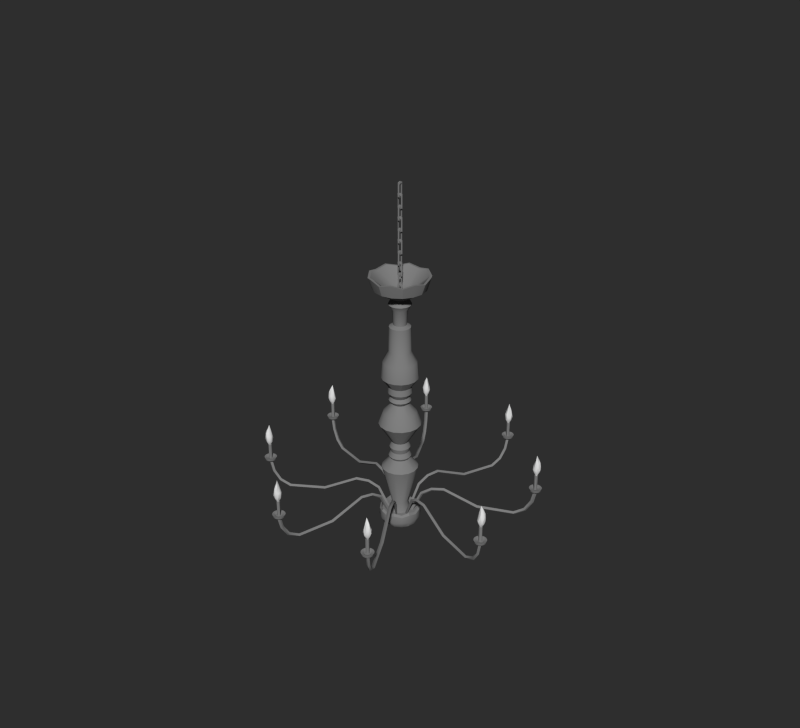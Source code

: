 # Source: chandelier-.blend  (saved by Blender 2.74.0; exported with 4.5.12 LTS)
import bpy
from mathutils import Matrix  # noqa: F401  (used for matrix-valued properties, if any)

bpy.ops.wm.read_factory_settings(use_empty=True)
scene = bpy.context.scene
scene.name = 'Scene'

# ---- collections
col_collection_1 = bpy.data.collections.new('Collection 1'); scene.collection.children.link(col_collection_1)

# ---- materials (node trees are filled in below, after node groups)
mat_metal = bpy.data.materials.new('metal')
mat_metal.alpha_threshold = 0.0
mat_metal.use_transparent_shadow = False
mat_metal.diffuse_color = (0.2203, 0.2203, 0.2203, 1.0)
mat_metal.roughness = 0.5
mat_lamp = bpy.data.materials.new('lamp')
mat_lamp.alpha_threshold = 0.0
mat_lamp.use_transparent_shadow = False
mat_lamp.roughness = 0.5

# ---- material node trees

# ---- world
world_world = bpy.data.worlds.new('World'); scene.world = world_world
world_world.color = (0.02721, 0.02721, 0.02721)
world_world.use_sun_shadow = False
world_world.sun_shadow_jitter_overblur = 0.0
world_world.cycles.sampling_method = 'MANUAL'
world_world.cycles.sample_map_resolution = 256

# ---- meshes
me_cube_003 = bpy.data.meshes.new('Cube.003')
me_cube_003.from_pydata([(0.01499, -0.003792, 0.06351), (0.01499, 0.003792, 0.06351), (0.02257, 0.003792, 0.05849), (0.02257, -0.003792, 0.05849), (0.0175, 0.007199, 0.04289), (0.0175, -0.007199, 0.04289), (0.0319, 0.007199, 0.04289), (0.0319, -0.007199, 0.04289), (-0.01499, -0.003792, 0.06351), (-0.01499, 0.003792, 0.06351), (-0.02257, 0.003792, 0.05849), (-0.02257, -0.003792, 0.05849), (-0.0175, 0.007199, 0.04289), (0.0, -0.007199, 0.05117), (0.0, 0.007199, 0.05117), (-0.0175, -0.007199, 0.04289), (-0.0319, 0.007199, 0.04289), (0.0, 0.003792, 0.06656), (-0.0319, -0.007199, 0.04289), (0.0, -0.003792, 0.06656), (0.01499, -0.003792, -0.06351), (0.01499, 0.003792, -0.06351), (0.02257, 0.003792, -0.05849), (0.02257, -0.003792, -0.05849), (0.0175, 0.007199, -0.04289), (0.0175, -0.007199, -0.04289), (0.0319, 0.007199, -0.04289), (0.0319, -0.007199, -0.04289), (0.0175, 0.007199, 0.0), (0.0175, -0.007199, 0.0), (0.0319, 0.007199, 0.0), (0.0319, -0.007199, 0.0), (-0.01499, -0.003792, -0.06351), (-0.01499, 0.003792, -0.06351), (-0.02257, 0.003792, -0.05849), (-0.02257, -0.003792, -0.05849), (-0.0175, 0.007199, -0.04289), (0.0, -0.007199, -0.05117), (0.0, 0.007199, -0.05117), (-0.0175, -0.007199, -0.04289), (-0.0319, 0.007199, -0.04289), (0.0, 0.003792, -0.06656), (-0.0319, -0.007199, -0.04289), (0.0, -0.003792, -0.06656), (-0.0175, 0.007199, 0.0), (-0.0175, -0.007199, 0.0), (-0.0319, 0.007199, 0.0), (-0.0319, -0.007199, 0.0), (0.003792, 0.01499, 0.159), (-0.003792, 0.01499, 0.159), (-0.003792, 0.02257, 0.1539), (0.003792, 0.02257, 0.1539), (-0.007199, 0.0175, 0.1383), (0.007199, 0.0175, 0.1383), (-0.007199, 0.0319, 0.1383), (0.007199, 0.0319, 0.1383), (0.003792, -0.01499, 0.159), (-0.003792, -0.01499, 0.159), (-0.003792, -0.02257, 0.1539), (0.003792, -0.02257, 0.1539), (-0.007199, -0.0175, 0.1383), (0.007199, -4.657e-10, 0.1466), (-0.007199, 4.657e-10, 0.1466), (0.007199, -0.0175, 0.1383), (-0.007199, -0.0319, 0.1383), (-0.003792, 2.328e-10, 0.162), (0.007199, -0.0319, 0.1383), (0.003792, -2.328e-10, 0.162), (0.003792, 0.01499, 0.03193), (-0.003792, 0.01499, 0.03193), (-0.003792, 0.02257, 0.03695), (0.003792, 0.02257, 0.03695), (-0.007199, 0.0175, 0.05255), (0.007199, 0.0175, 0.05255), (-0.007199, 0.0319, 0.05255), (0.007199, 0.0319, 0.05255), (-0.007199, 0.0175, 0.09544), (0.007199, 0.0175, 0.09544), (-0.007199, 0.0319, 0.09544), (0.007199, 0.0319, 0.09544), (0.003792, -0.01499, 0.03193), (-0.003792, -0.01499, 0.03193), (-0.003792, -0.02257, 0.03695), (0.003792, -0.02257, 0.03695), (-0.007199, -0.0175, 0.05255), (0.007199, -4.657e-10, 0.04427), (-0.007199, 4.657e-10, 0.04427), (0.007199, -0.0175, 0.05255), (-0.007199, -0.0319, 0.05255), (-0.003792, 2.328e-10, 0.02889), (0.007199, -0.0319, 0.05255), (0.003792, -2.328e-10, 0.02889), (-0.007199, -0.0175, 0.09544), (0.007199, -0.0175, 0.09544), (-0.007199, -0.0319, 0.09544), (0.007199, -0.0319, 0.09544)], [], [(3, 2, 1, 0), (5, 0, 19, 13), (4, 5, 13, 14), (1, 2, 6, 4), (1, 4, 14, 17), (2, 3, 7, 6), (0, 1, 17, 19), (3, 0, 5, 7), (5, 4, 28, 29), (4, 6, 30, 28), (6, 7, 31, 30), (7, 5, 29, 31), (11, 8, 9, 10), (15, 13, 19, 8), (12, 14, 13, 15), (9, 12, 16, 10), (9, 17, 14, 12), (10, 16, 18, 11), (8, 19, 17, 9), (11, 18, 15, 8), (19, 13, 14, 17), (15, 45, 44, 12), (12, 44, 46, 16), (16, 46, 47, 18), (18, 47, 45, 15), (23, 20, 21, 22), (25, 37, 43, 20), (24, 38, 37, 25), (21, 24, 26, 22), (21, 41, 38, 24), (22, 26, 27, 23), (20, 43, 41, 21), (23, 27, 25, 20), (25, 29, 28, 24), (24, 28, 30, 26), (26, 30, 31, 27), (27, 31, 29, 25), (35, 34, 33, 32), (39, 32, 43, 37), (36, 39, 37, 38), (33, 34, 40, 36), (33, 36, 38, 41), (34, 35, 42, 40), (32, 33, 41, 43), (35, 32, 39, 42), (43, 41, 38, 37), (39, 36, 44, 45), (36, 40, 46, 44), (40, 42, 47, 46), (42, 39, 45, 47), (51, 50, 49, 48), (53, 48, 67, 61), (52, 53, 61, 62), (49, 50, 54, 52), (49, 52, 62, 65), (50, 51, 55, 54), (48, 49, 65, 67), (51, 48, 53, 55), (53, 52, 76, 77), (52, 54, 78, 76), (54, 55, 79, 78), (55, 53, 77, 79), (59, 56, 57, 58), (63, 61, 67, 56), (60, 62, 61, 63), (57, 60, 64, 58), (57, 65, 62, 60), (58, 64, 66, 59), (56, 67, 65, 57), (59, 66, 63, 56), (67, 61, 62, 65), (63, 93, 92, 60), (60, 92, 94, 64), (64, 94, 95, 66), (66, 95, 93, 63), (71, 68, 69, 70), (73, 85, 91, 68), (72, 86, 85, 73), (69, 72, 74, 70), (69, 89, 86, 72), (70, 74, 75, 71), (68, 91, 89, 69), (71, 75, 73, 68), (73, 77, 76, 72), (72, 76, 78, 74), (74, 78, 79, 75), (75, 79, 77, 73), (83, 82, 81, 80), (87, 80, 91, 85), (84, 87, 85, 86), (81, 82, 88, 84), (81, 84, 86, 89), (82, 83, 90, 88), (80, 81, 89, 91), (83, 80, 87, 90), (91, 89, 86, 85), (87, 84, 92, 93), (84, 88, 94, 92), (88, 90, 95, 94), (90, 87, 93, 95)])
me_cube_003.materials.append(mat_metal)
me_cube_003.use_remesh_preserve_volume = False
me_cube_003.use_remesh_preserve_attributes = False
me_cube_003.use_mirror_vertex_groups = False
me_cube_003.update()
me_cylinder_001 = bpy.data.meshes.new('Cylinder.001')
me_cylinder_001.from_pydata([(1.457, -2.694, -1.193), (1.439, -2.722, -1.228), (1.464, -2.731, -1.193), (1.437, -2.73, -1.228), (1.443, -2.762, -1.193), (1.417, -2.648, -1.137), (1.445, -2.653, -1.137), (1.469, -2.669, -1.137), (1.491, -2.722, -1.137), (1.485, -2.75, -1.137), (1.469, -2.774, -1.137), (1.445, -2.79, -1.137), (1.389, -2.79, -1.137), (1.365, -2.774, -1.137), (1.344, -2.722, -1.137), (1.365, -2.669, -1.137), (1.389, -2.653, -1.137), (1.508, -2.704, -1.066), (1.495, -2.772, -1.066), (1.437, -2.81, -1.066), (1.402, -2.81, -1.066), (1.345, -2.772, -1.066), (1.332, -2.739, -1.066), (1.332, -2.704, -1.066), (1.345, -2.671, -1.066), (1.424, -2.638, -0.9952), (1.456, -2.644, -0.9952), (1.482, -2.662, -0.9952), (1.5, -2.69, -0.9952), (1.507, -2.722, -0.9952), (1.5, -2.753, -0.9952), (1.482, -2.781, -0.9952), (1.456, -2.799, -0.9952), (1.392, -2.799, -0.9952), (1.365, -2.781, -0.9952), (1.365, -2.662, -0.9952), (1.392, -2.644, -0.9952), (1.494, -2.735, -0.9065), (1.466, -2.777, -0.9065), (1.442, -2.787, -0.9065), (1.392, -2.777, -0.9065), (1.467, -2.722, -0.838), (1.465, -2.736, -0.838), (1.456, -2.749, -0.838), (1.429, -2.761, -0.838), (1.393, -2.736, -0.838), (1.426, -2.729, -0.7844), (1.422, -2.732, -0.7844), (1.418, -2.734, -0.7844), (1.404, -2.729, -0.7844), (1.409, -2.723, -0.7397), (1.402, -2.723, -0.7397), (1.404, -2.722, -0.7195), (1.421, -2.714, -1.26), (1.425, -2.72, -1.26), (1.424, -2.727, -1.26), (1.418, -2.731, -1.26), (1.414, -2.731, -1.26), (1.408, -2.727, -1.26), (1.407, -2.72, -1.26), (1.411, -2.714, -1.26), (1.412, -2.761, -1.607), (1.391, -2.754, -1.237), (1.385, -2.749, -1.607), (1.374, -2.729, -1.237), (1.373, -2.722, -1.607), (1.38, -2.7, -1.237), (1.385, -2.694, -1.607), (1.405, -2.683, -1.237), (1.412, -2.683, -1.607), (1.42, -2.683, -1.237), (1.44, -2.694, -1.607), (1.445, -2.7, -1.237), (1.451, -2.722, -1.607), (1.45, -2.729, -1.237), (1.44, -2.749, -1.607), (1.434, -2.754, -1.237), (1.412, -2.865, -1.558), (1.357, -2.854, -1.558), (1.311, -2.823, -1.558), (1.28, -2.776, -1.558), (1.364, -2.839, -1.614), (1.322, -2.811, -1.614), (1.295, -2.77, -1.614), (1.389, -2.756, -1.679), (1.378, -2.744, -1.679), (1.335, -2.799, -1.563), (1.412, -2.831, -1.563), (1.362, -2.772, -1.588), (1.269, -2.722, -1.558), (1.28, -2.667, -1.558), (1.311, -2.62, -1.558), (1.357, -2.589, -1.558), (1.285, -2.722, -1.614), (1.295, -2.673, -1.614), (1.322, -2.632, -1.614), (1.364, -2.604, -1.614), (1.412, -2.594, -1.614), (1.371, -2.722, -1.679), (1.378, -2.699, -1.679), (1.389, -2.687, -1.679), (1.412, -2.68, -1.679), (1.37, -2.621, -1.563), (1.311, -2.68, -1.563), (1.303, -2.722, -1.563), (1.341, -2.722, -1.588), (1.346, -2.694, -1.588), (1.385, -2.656, -1.588), (1.412, -2.578, -1.558), (1.467, -2.589, -1.558), (1.513, -2.62, -1.558), (1.544, -2.667, -1.558), (1.555, -2.722, -1.558), (1.461, -2.604, -1.614), (1.502, -2.632, -1.614), (1.53, -2.673, -1.614), (1.539, -2.722, -1.614), (1.435, -2.687, -1.679), (1.446, -2.699, -1.679), (1.453, -2.722, -1.679), (1.513, -2.68, -1.563), (1.454, -2.621, -1.563), (1.439, -2.656, -1.588), (1.478, -2.694, -1.588), (1.544, -2.776, -1.558), (1.513, -2.823, -1.558), (1.467, -2.854, -1.558), (1.53, -2.77, -1.614), (1.502, -2.811, -1.614), (1.461, -2.839, -1.614), (1.412, -2.849, -1.614), (1.446, -2.744, -1.679), (1.435, -2.756, -1.679), (1.412, -2.763, -1.679), (1.513, -2.763, -1.563), (1.489, -2.799, -1.563), (1.478, -2.749, -1.588), (1.462, -2.772, -1.588), (1.412, -2.793, -1.588), (0.09234, -0.2116, -2.55), (0.09035, -0.2133, -2.702), (1.418, -2.73, -1.612), (1.43, -2.763, -1.657), (1.399, -2.704, -1.941), (1.324, -2.562, -2.185), (1.205, -2.336, -2.324), (0.8019, -1.57, -2.28), (0.4527, -0.9069, -1.929), (0.3302, -0.6741, -1.952), (0.2294, -0.4827, -2.08), (1.378, -2.744, -1.651), (1.348, -2.687, -1.926), (1.278, -2.555, -2.155), (1.167, -2.344, -2.284), (0.775, -1.599, -2.24), (0.4215, -0.9281, -1.887), (0.2915, -0.681, -1.912), (0.1827, -0.4744, -2.051), (1.398, -2.691, -1.645), (1.37, -2.637, -1.912), (1.304, -2.513, -2.129), (1.2, -2.315, -2.249), (0.818, -1.59, -2.205), (0.4609, -0.9115, -1.851), (0.3242, -0.652, -1.878), (0.2083, -0.4318, -2.026), (1.451, -2.711, -1.651), (1.421, -2.654, -1.927), (1.35, -2.521, -2.159), (1.238, -2.308, -2.289), (0.845, -1.561, -2.245), (0.492, -0.8904, -1.892), (0.3629, -0.645, -1.917), (0.255, -0.4402, -2.055), (0.07054, -0.1703, -0.732), (0.258, -0.623, 3.267), (-6.043e-08, -0.1843, -0.732), (-2.21e-07, -0.6743, 3.208), (0.131, -0.131, 2.737), (0.07092, -0.1712, 2.737), (-6.075e-08, -0.1853, 2.737), (0.1219, -0.1219, 2.471), (0.06597, -0.1593, 2.471), (-5.651e-08, -0.1724, 2.471), (0.1041, -0.1041, 2.132), (0.05632, -0.136, 2.132), (-4.825e-08, -0.1472, 2.132), (0.09181, -0.2217, 2.084), (-7.865e-08, -0.2399, 2.084), (0.0949, -0.2291, 1.504), (-8.13e-08, -0.248, 1.504), (0.09834, -0.2374, 2.604), (-8.424e-08, -0.257, 2.604), (0.1455, -0.3512, 1.258), (-1.246e-07, -0.3802, 1.258), (0.09866, -0.2382, 0.6579), (-8.452e-08, -0.2578, 0.6579), (0.1584, -0.3824, 0.8786), (-1.357e-07, -0.4139, 0.8786), (0.1034, -0.2497, 0.5087), (-8.861e-08, -0.2703, 0.5087), (0.07616, -0.1839, 0.4013), (-6.525e-08, -0.199, 0.4013), (0.06783, -0.1638, 0.23), (-5.811e-08, -0.1773, 0.23), (0.09524, -0.2299, 0.3214), (-8.159e-08, -0.2489, 0.3214), (0.1833, -0.4425, -0.2602), (-1.57e-07, -0.479, -0.2602), (0.1432, -0.3456, 0.02407), (-1.226e-07, -0.3741, 0.02407), (0.09103, -0.2198, -0.8582), (-7.798e-08, -0.2379, -0.8582), (0.07844, -0.1894, -0.9756), (-6.719e-08, -0.205, -0.9756), (0.09857, -0.238, -1.088), (-8.444e-08, -0.2576, -1.088), (0.08408, -0.203, -1.149), (-7.203e-08, -0.2197, -1.149), (-1.361e-07, -0.4152, -1.378), (0.1589, -0.3836, -1.378), (0.07018, -0.1694, -2.296), (0.1297, -0.1297, -2.296), (0.1583, -0.3822, -2.525), (-1.356e-07, -0.4137, -2.525), (0.1627, -0.3928, -2.424), (-1.394e-07, -0.4251, -2.47), (-7.451e-08, -0.2744, -2.897), (-1.521e-07, -0.464, -2.51), (0.1776, -0.4287, -2.477), (-1.546e-07, -0.4716, -2.647), (0.1805, -0.4357, -2.671), (0.08917, -0.2153, -2.525), (-7.638e-08, -0.233, -2.525), (0.1648, -0.1648, -2.525), (0.2239, -0.5405, 2.967), (-1.918e-07, -0.585, 2.967), (0.238, -0.5747, 3.267), (-2.039e-07, -0.622, 3.208), (0.1977, -0.1977, 2.935), (0.107, -0.2583, 2.935), (-9.165e-08, -0.2796, 2.935), (0.1576, -0.3804, -2.796), (-1.368e-07, -0.4117, -2.796), (-2.935, 0.875, -1.193), (-2.942, 0.9071, -1.228), (-2.966, 0.8959, -1.193), (-2.947, 0.9145, -1.228), (-2.974, 0.9327, -1.193), (-2.874, 0.8702, -1.137), (-2.898, 0.8543, -1.137), (-2.926, 0.8487, -1.137), (-2.979, 0.8703, -1.137), (-2.994, 0.8942, -1.137), (-3.0, 0.9224, -1.137), (-2.995, 0.9505, -1.137), (-2.955, 0.9903, -1.137), (-2.927, 0.9958, -1.137), (-2.875, 0.9742, -1.137), (-2.853, 0.9222, -1.137), (-2.859, 0.894, -1.137), (-2.978, 0.8456, -1.066), (-3.017, 0.903, -1.066), (-3.003, 0.9706, -1.066), (-2.979, 0.9953, -1.066), (-2.911, 1.009, -1.066), (-2.879, 0.9951, -1.066), (-2.854, 0.9702, -1.066), (-2.84, 0.9377, -1.066), (-2.872, 0.8586, -0.9952), (-2.899, 0.8406, -0.9952), (-2.931, 0.8344, -0.9952), (-2.963, 0.8408, -0.9952), (-2.99, 0.859, -0.9952), (-3.008, 0.886, -0.9952), (-3.014, 0.9179, -0.9952), (-3.008, 0.9498, -0.9952), (-2.963, 0.9947, -0.9952), (-2.931, 1.001, -0.9952), (-2.848, 0.9174, -0.9952), (-2.854, 0.8856, -0.9952), (-2.99, 0.8772, -0.9065), (-3.0, 0.9272, -0.9065), (-2.99, 0.9512, -0.9065), (-2.948, 0.9792, -0.9065), (-2.962, 0.8867, -0.838), (-2.971, 0.8994, -0.838), (-2.974, 0.9143, -0.838), (-2.962, 0.9418, -0.838), (-2.92, 0.95, -0.838), (-2.938, 0.9213, -0.7844), (-2.938, 0.9263, -0.7844), (-2.936, 0.9309, -0.7844), (-2.923, 0.9364, -0.7844), (-2.922, 0.9289, -0.7397), (-2.917, 0.934, -0.7397), (-2.918, 0.9313, -0.7195), (-2.924, 0.9141, -1.26), (-2.931, 0.9155, -1.26), (-2.935, 0.9214, -1.26), (-2.933, 0.9284, -1.26), (-2.931, 0.931, -1.26), (-2.924, 0.9324, -1.26), (-2.918, 0.9284, -1.26), (-2.916, 0.9214, -1.26), (-2.951, 0.9534, -1.607), (-2.931, 0.9641, -1.237), (-2.923, 0.9649, -1.607), (-2.901, 0.9583, -1.237), (-2.895, 0.9534, -1.607), (-2.885, 0.9335, -1.237), (-2.884, 0.9259, -1.607), (-2.891, 0.9042, -1.237), (-2.895, 0.8983, -1.607), (-2.901, 0.8934, -1.237), (-2.923, 0.8869, -1.607), (-2.931, 0.8876, -1.237), (-2.951, 0.8983, -1.607), (-2.955, 0.9042, -1.237), (-2.962, 0.9259, -1.607), (-2.961, 0.9335, -1.237), (-3.024, 1.027, -1.558), (-2.978, 1.058, -1.558), (-2.923, 1.069, -1.558), (-2.868, 1.058, -1.558), (-2.822, 1.027, -1.558), (-3.013, 1.016, -1.614), (-2.972, 1.043, -1.614), (-2.923, 1.053, -1.614), (-2.874, 1.043, -1.614), (-2.833, 1.016, -1.614), (-2.952, 0.9549, -1.679), (-2.931, 0.9662, -1.679), (-2.915, 0.9662, -1.679), (-2.894, 0.9549, -1.679), (-2.846, 1.003, -1.563), (-2.923, 1.035, -1.563), (-3.0, 1.003, -1.563), (-2.973, 0.9761, -1.588), (-2.923, 0.997, -1.588), (-2.791, 0.9806, -1.558), (-2.78, 0.9259, -1.558), (-2.791, 0.8711, -1.558), (-2.822, 0.8247, -1.558), (-2.806, 0.9745, -1.614), (-2.796, 0.9259, -1.614), (-2.806, 0.8772, -1.614), (-2.833, 0.836, -1.614), (-2.883, 0.9339, -1.679), (-2.883, 0.9178, -1.679), (-2.894, 0.8968, -1.679), (-2.822, 0.8841, -1.563), (-2.822, 0.9676, -1.563), (-2.873, 0.9761, -1.588), (-2.857, 0.9531, -1.588), (-2.857, 0.8986, -1.588), (-2.868, 0.7937, -1.558), (-2.923, 0.7828, -1.558), (-2.978, 0.7937, -1.558), (-2.874, 0.8085, -1.614), (-2.923, 0.7988, -1.614), (-2.972, 0.8085, -1.614), (-2.915, 0.8855, -1.679), (-2.931, 0.8855, -1.679), (-2.881, 0.825, -1.563), (-2.923, 0.8167, -1.563), (-2.896, 0.8601, -1.588), (-2.923, 0.8547, -1.588), (-3.024, 0.8247, -1.558), (-3.055, 0.8711, -1.558), (-3.066, 0.9259, -1.558), (-3.055, 0.9806, -1.558), (-3.013, 0.836, -1.614), (-3.04, 0.8772, -1.614), (-3.05, 0.9259, -1.614), (-3.04, 0.9745, -1.614), (-2.952, 0.8968, -1.679), (-2.963, 0.9178, -1.679), (-2.963, 0.9339, -1.679), (-3.032, 0.9259, -1.563), (-3.0, 0.8487, -1.563), (-2.973, 0.8756, -1.588), (-2.994, 0.9259, -1.588), (-0.2149, 0.08436, -2.55), (-0.2147, 0.08692, -2.702), (-2.933, 0.9283, -1.612), (-2.965, 0.9427, -1.657), (-2.902, 0.9229, -1.941), (-2.748, 0.8754, -2.185), (-2.504, 0.7996, -2.324), (-1.677, 0.5432, -2.28), (-0.9614, 0.3211, -1.929), (-0.7101, 0.2432, -1.952), (-0.5035, 0.1791, -2.08), (-2.914, 0.966, -1.651), (-2.853, 0.9472, -1.926), (-2.71, 0.9028, -2.155), (-2.482, 0.8321, -2.284), (-1.679, 0.5829, -2.24), (-0.9543, 0.3582, -1.887), (-0.6877, 0.2755, -1.912), (-0.4646, 0.2063, -2.051), (-2.892, 0.9145, -1.645), (-2.833, 0.8964, -1.912), (-2.7, 0.8549, -2.129), (-2.486, 0.7886, -2.249), (-1.703, 0.5457, -2.205), (-0.9704, 0.3187, -1.851), (-0.6902, 0.2318, -1.878), (-0.4526, 0.1581, -2.026), (-2.943, 0.8911, -1.651), (-2.882, 0.8722, -1.927), (-2.737, 0.8275, -2.159), (-2.507, 0.7562, -2.289), (-1.701, 0.5061, -2.245), (-0.9775, 0.2817, -1.892), (-0.7127, 0.1995, -1.917), (-0.4916, 0.1309, -2.055), (-0.1843, 0.0, -0.732), (-0.6743, 0.0, 3.208), (-0.1703, 0.07054, -0.732), (-0.623, 0.258, 3.267), (-0.1712, 0.07092, 2.737), (-0.1724, 0.0, 2.471), (-0.1593, 0.06597, 2.471), (-0.136, 0.05632, 2.132), (-0.1041, 0.1041, 2.132), (-0.2399, 0.0, 2.084), (-0.2217, 0.09181, 2.084), (-0.248, 0.0, 1.504), (-0.2291, 0.0949, 1.504), (-0.2374, 0.09834, 2.604), (-0.3802, 0.0, 1.258), (-0.3512, 0.1455, 1.258), (-0.2578, 0.0, 0.6579), (-0.2382, 0.09866, 0.6579), (-0.4139, 0.0, 0.8786), (-0.3824, 0.1584, 0.8786), (-0.2703, 0.0, 0.5087), (-0.2497, 0.1034, 0.5087), (-0.199, 0.0, 0.4013), (-0.1839, 0.07616, 0.4013), (-0.1773, 0.0, 0.23), (-0.1638, 0.06783, 0.23), (-0.2489, 0.0, 0.3214), (-0.2299, 0.09524, 0.3214), (-0.479, 0.0, -0.2602), (-0.4425, 0.1833, -0.2602), (-0.3741, 0.0, 0.02407), (-0.3456, 0.1432, 0.02407), (-0.2379, 0.0, -0.8582), (-0.2198, 0.09103, -0.8582), (-0.205, 0.0, -0.9756), (-0.1894, 0.07844, -0.9756), (-0.2576, 0.0, -1.088), (-0.238, 0.09857, -1.088), (-0.2197, 0.0, -1.149), (-0.203, 0.08408, -1.149), (-0.4152, 0.0, -1.378), (-0.3836, 0.1589, -1.378), (-0.1297, 0.1297, -2.296), (-0.1694, 0.07018, -2.296), (-0.1834, 0.0, -2.296), (-0.4137, 0.0, -2.525), (-0.3822, 0.1583, -2.525), (-0.3928, 0.1627, -2.424), (-0.4251, 0.0, -2.47), (-0.2744, -2.98e-08, -2.897), (-0.2535, 0.105, -2.897), (-0.464, 0.0, -2.51), (-0.4287, 0.1776, -2.477), (-0.4357, 0.1805, -2.671), (-0.4716, 0.0, -2.647), (-0.2153, 0.08917, -2.525), (-0.233, 0.0, -2.525), (-0.585, 0.0, 2.967), (-0.5405, 0.2239, 2.967), (-0.622, 0.0, 3.208), (-0.5747, 0.238, 3.267), (-0.2796, 0.0, 2.935), (-0.2583, 0.107, 2.935), (-0.4117, 0.0, -2.796), (-0.3804, 0.1576, -2.796), (2.694, 1.457, -1.193), (2.722, 1.439, -1.228), (2.731, 1.464, -1.193), (2.73, 1.437, -1.228), (2.762, 1.443, -1.193), (2.648, 1.417, -1.137), (2.653, 1.445, -1.137), (2.669, 1.469, -1.137), (2.722, 1.491, -1.137), (2.75, 1.485, -1.137), (2.774, 1.469, -1.137), (2.79, 1.445, -1.137), (2.79, 1.389, -1.137), (2.774, 1.365, -1.137), (2.722, 1.344, -1.137), (2.669, 1.365, -1.137), (2.653, 1.389, -1.137), (2.704, 1.508, -1.066), (2.772, 1.495, -1.066), (2.81, 1.437, -1.066), (2.81, 1.402, -1.066), (2.772, 1.345, -1.066), (2.739, 1.332, -1.066), (2.704, 1.332, -1.066), (2.671, 1.345, -1.066), (2.638, 1.424, -0.9952), (2.644, 1.456, -0.9952), (2.662, 1.482, -0.9952), (2.69, 1.5, -0.9952), (2.722, 1.507, -0.9952), (2.753, 1.5, -0.9952), (2.781, 1.482, -0.9952), (2.799, 1.456, -0.9952), (2.799, 1.392, -0.9952), (2.781, 1.365, -0.9952), (2.662, 1.365, -0.9952), (2.644, 1.392, -0.9952), (2.735, 1.494, -0.9065), (2.777, 1.466, -0.9065), (2.787, 1.442, -0.9065), (2.777, 1.392, -0.9065), (2.722, 1.467, -0.838), (2.736, 1.465, -0.838), (2.749, 1.456, -0.838), (2.761, 1.429, -0.838), (2.736, 1.393, -0.838), (2.729, 1.426, -0.7844), (2.732, 1.422, -0.7844), (2.734, 1.418, -0.7844), (2.729, 1.404, -0.7844), (2.723, 1.409, -0.7397), (2.723, 1.402, -0.7397), (2.722, 1.404, -0.7195), (2.714, 1.421, -1.26), (2.72, 1.425, -1.26), (2.727, 1.424, -1.26), (2.731, 1.418, -1.26), (2.731, 1.414, -1.26), (2.727, 1.408, -1.26), (2.72, 1.407, -1.26), (2.714, 1.411, -1.26), (2.761, 1.412, -1.607), (2.754, 1.391, -1.237), (2.749, 1.385, -1.607), (2.729, 1.374, -1.237), (2.722, 1.373, -1.607), (2.7, 1.38, -1.237), (2.694, 1.385, -1.607), (2.683, 1.405, -1.237), (2.683, 1.412, -1.607), (2.683, 1.42, -1.237), (2.694, 1.44, -1.607), (2.7, 1.445, -1.237), (2.722, 1.451, -1.607), (2.729, 1.45, -1.237), (2.749, 1.44, -1.607), (2.754, 1.434, -1.237), (2.854, 1.357, -1.558), (2.823, 1.311, -1.558), (2.776, 1.28, -1.558), (2.839, 1.364, -1.614), (2.811, 1.322, -1.614), (2.77, 1.295, -1.614), (2.756, 1.389, -1.679), (2.744, 1.378, -1.679), (2.722, 1.371, -1.679), (2.763, 1.311, -1.563), (2.822, 1.37, -1.563), (2.722, 1.303, -1.563), (2.787, 1.385, -1.588), (2.749, 1.346, -1.588), (2.722, 1.269, -1.558), (2.667, 1.28, -1.558), (2.62, 1.311, -1.558), (2.589, 1.357, -1.558), (2.722, 1.285, -1.614), (2.673, 1.295, -1.614), (2.632, 1.322, -1.614), (2.604, 1.364, -1.614), (2.699, 1.378, -1.679), (2.687, 1.389, -1.679), (2.68, 1.311, -1.563), (2.644, 1.335, -1.563), (2.694, 1.346, -1.588), (2.671, 1.362, -1.588), (2.578, 1.412, -1.558), (2.589, 1.467, -1.558), (2.62, 1.513, -1.558), (2.667, 1.544, -1.558), (2.722, 1.555, -1.558), (2.594, 1.412, -1.614), (2.604, 1.461, -1.614), (2.632, 1.502, -1.614), (2.673, 1.53, -1.614), (2.722, 1.539, -1.614), (2.68, 1.412, -1.679), (2.687, 1.435, -1.679), (2.699, 1.446, -1.679), (2.68, 1.513, -1.563), (2.644, 1.489, -1.563), (2.612, 1.412, -1.563), (2.65, 1.412, -1.588), (2.671, 1.462, -1.588), (2.694, 1.478, -1.588), (2.776, 1.544, -1.558), (2.823, 1.513, -1.558), (2.854, 1.467, -1.558), (2.865, 1.412, -1.558), (2.77, 1.53, -1.614), (2.811, 1.502, -1.614), (2.839, 1.461, -1.614), (2.849, 1.412, -1.614), (2.722, 1.453, -1.679), (2.744, 1.446, -1.679), (2.756, 1.435, -1.679), (2.763, 1.412, -1.679), (2.822, 1.454, -1.563), (2.763, 1.513, -1.563), (2.749, 1.478, -1.588), (2.787, 1.439, -1.588), (0.2116, 0.09234, -2.55), (0.2133, 0.09035, -2.702), (2.73, 1.418, -1.612), (2.763, 1.43, -1.657), (2.704, 1.399, -1.941), (2.562, 1.324, -2.185), (2.336, 1.205, -2.324), (1.57, 0.8019, -2.28), (0.9069, 0.4527, -1.929), (0.6741, 0.3302, -1.952), (0.4827, 0.2294, -2.08), (2.744, 1.378, -1.651), (2.687, 1.348, -1.926), (2.555, 1.278, -2.155), (2.344, 1.167, -2.284), (1.599, 0.775, -2.24), (0.9281, 0.4215, -1.887), (0.681, 0.2915, -1.912), (0.4744, 0.1827, -2.051), (2.691, 1.398, -1.645), (2.637, 1.37, -1.912), (2.513, 1.304, -2.129), (2.315, 1.2, -2.249), (1.59, 0.818, -2.205), (0.9115, 0.4609, -1.851), (0.652, 0.3242, -1.878), (0.4318, 0.2083, -2.026), (2.711, 1.451, -1.651), (2.654, 1.421, -1.927), (2.521, 1.35, -2.159), (2.308, 1.238, -2.289), (1.561, 0.845, -2.245), (0.8904, 0.492, -1.892), (0.645, 0.3629, -1.917), (0.4402, 0.255, -2.055), (0.1303, 0.1303, -0.732), (0.4768, 0.4768, 3.208), (0.1703, 0.07054, -0.732), (0.623, 0.258, 3.267), (0.6743, -2.21e-07, 3.208), (0.131, 0.131, 2.737), (0.1712, 0.07092, 2.737), (0.1593, 0.06597, 2.471), (0.1724, -5.651e-08, 2.471), (0.136, 0.05632, 2.132), (0.1697, 0.1697, 2.084), (0.2217, 0.09181, 2.084), (0.1754, 0.1754, 1.504), (0.2291, 0.0949, 1.504), (0.248, -8.13e-08, 1.504), (0.1817, 0.1817, 2.604), (0.2374, 0.09834, 2.604), (0.2688, 0.2688, 1.258), (0.3512, 0.1455, 1.258), (0.3802, -1.246e-07, 1.258), (0.2382, 0.09866, 0.6579), (0.2578, -8.452e-08, 0.6579), (0.3824, 0.1584, 0.8786), (0.1911, 0.1911, 0.5087), (0.2497, 0.1034, 0.5087), (0.2703, -8.861e-08, 0.5087), (0.1407, 0.1407, 0.4013), (0.1839, 0.07616, 0.4013), (0.1253, 0.1253, 0.23), (0.1638, 0.06783, 0.23), (0.1773, -5.811e-08, 0.23), (0.176, 0.176, 0.3214), (0.2299, 0.09524, 0.3214), (0.2489, -8.159e-08, 0.3214), (0.4425, 0.1833, -0.2602), (0.479, -1.57e-07, -0.2602), (0.3456, 0.1432, 0.02407), (0.3741, -1.226e-07, 0.02407), (0.1682, 0.1682, -0.8582), (0.2198, 0.09103, -0.8582), (0.2379, -7.798e-08, -0.8582), (0.1449, 0.1449, -0.9756), (0.1894, 0.07844, -0.9756), (0.205, -6.719e-08, -0.9756), (0.1821, 0.1821, -1.088), (0.238, 0.09857, -1.088), (0.2576, -8.444e-08, -1.088), (0.1554, 0.1554, -1.149), (0.203, 0.08408, -1.149), (0.2197, -7.203e-08, -1.149), (0.2936, 0.2936, -1.378), (0.4152, -1.361e-07, -1.378), (0.3836, 0.1589, -1.378), (0.1834, -6.012e-08, -2.296), (0.1694, 0.07018, -2.296), (0.2926, 0.2926, -2.525), (0.3822, 0.1583, -2.525), (0.4137, -1.356e-07, -2.525), (0.3928, 0.1627, -2.424), (0.4251, -1.394e-07, -2.47), (0.3006, 0.3006, -2.47), (0.3281, 0.3281, -2.51), (0.464, -1.521e-07, -2.51), (0.4287, 0.1776, -2.477), (0.4357, 0.1805, -2.671), (0.2153, 0.08917, -2.525), (0.1648, 0.1648, -2.525), (0.5405, 0.2239, 2.967), (0.585, -1.918e-07, 2.967), (0.5747, 0.238, 3.267), (0.622, -2.039e-07, 3.208), (0.2583, 0.107, 2.935), (0.2796, -9.165e-08, 2.935), (0.3804, 0.1576, -2.796), (0.4117, -1.368e-07, -2.796), (-0.875, -2.935, -1.193), (-0.9071, -2.942, -1.228), (-0.8959, -2.966, -1.193), (-0.9145, -2.947, -1.228), (-0.9327, -2.974, -1.193), (-0.8702, -2.874, -1.137), (-0.8543, -2.898, -1.137), (-0.8487, -2.926, -1.137), (-0.8703, -2.979, -1.137), (-0.8942, -2.994, -1.137), (-0.9224, -3.0, -1.137), (-0.9505, -2.995, -1.137), (-0.9903, -2.955, -1.137), (-0.9958, -2.927, -1.137), (-0.9742, -2.875, -1.137), (-0.9222, -2.853, -1.137), (-0.894, -2.859, -1.137), (-0.8456, -2.978, -1.066), (-0.903, -3.017, -1.066), (-0.9706, -3.003, -1.066), (-0.9953, -2.979, -1.066), (-1.009, -2.911, -1.066), (-0.9951, -2.879, -1.066), (-0.9702, -2.854, -1.066), (-0.9377, -2.84, -1.066), (-0.8586, -2.872, -0.9952), (-0.8406, -2.899, -0.9952), (-0.8344, -2.931, -0.9952), (-0.8408, -2.963, -0.9952), (-0.859, -2.99, -0.9952), (-0.886, -3.008, -0.9952), (-0.9179, -3.014, -0.9952), (-0.9498, -3.008, -0.9952), (-0.9947, -2.963, -0.9952), (-1.001, -2.931, -0.9952), (-0.9174, -2.848, -0.9952), (-0.8856, -2.854, -0.9952), (-0.8772, -2.99, -0.9065), (-0.9272, -3.0, -0.9065), (-0.9512, -2.99, -0.9065), (-0.9792, -2.948, -0.9065), (-0.8867, -2.962, -0.838), (-0.8994, -2.971, -0.838), (-0.9143, -2.974, -0.838), (-0.9418, -2.962, -0.838), (-0.95, -2.92, -0.838), (-0.9213, -2.938, -0.7844), (-0.9263, -2.938, -0.7844), (-0.9309, -2.936, -0.7844), (-0.9364, -2.923, -0.7844), (-0.9289, -2.922, -0.7397), (-0.934, -2.917, -0.7397), (-0.9313, -2.918, -0.7195), (-0.9141, -2.924, -1.26), (-0.9155, -2.931, -1.26), (-0.9214, -2.935, -1.26), (-0.9284, -2.933, -1.26), (-0.931, -2.931, -1.26), (-0.9324, -2.924, -1.26), (-0.9284, -2.918, -1.26), (-0.9214, -2.916, -1.26), (-0.9534, -2.951, -1.607), (-0.9641, -2.931, -1.237), (-0.9649, -2.923, -1.607), (-0.9583, -2.901, -1.237), (-0.9534, -2.895, -1.607), (-0.9335, -2.885, -1.237), (-0.9259, -2.884, -1.607), (-0.9042, -2.891, -1.237), (-0.8983, -2.895, -1.607), (-0.8934, -2.901, -1.237), (-0.8869, -2.923, -1.607), (-0.8876, -2.931, -1.237), (-0.8983, -2.951, -1.607), (-0.9042, -2.955, -1.237), (-0.9259, -2.962, -1.607), (-0.9335, -2.961, -1.237), (-1.027, -3.024, -1.558), (-1.058, -2.978, -1.558), (-1.069, -2.923, -1.558), (-1.058, -2.868, -1.558), (-1.027, -2.822, -1.558), (-1.016, -3.013, -1.614), (-1.043, -2.972, -1.614), (-1.053, -2.923, -1.614), (-1.043, -2.874, -1.614), (-0.9549, -2.952, -1.679), (-0.9662, -2.931, -1.679), (-0.9662, -2.915, -1.679), (-1.027, -2.965, -1.563), (-1.003, -2.846, -1.563), (-1.035, -2.923, -1.563), (-1.003, -3.0, -1.563), (-0.997, -2.923, -1.588), (-0.9806, -2.791, -1.558), (-0.9259, -2.78, -1.558), (-0.8711, -2.791, -1.558), (-0.8247, -2.822, -1.558), (-1.016, -2.833, -1.614), (-0.9745, -2.806, -1.614), (-0.9259, -2.796, -1.614), (-0.8772, -2.806, -1.614), (-0.836, -2.833, -1.614), (-0.9549, -2.894, -1.679), (-0.9339, -2.883, -1.679), (-0.9178, -2.883, -1.679), (-0.8968, -2.894, -1.679), (-0.8841, -2.822, -1.563), (-0.9676, -2.822, -1.563), (-0.9761, -2.873, -1.588), (-0.9531, -2.857, -1.588), (-0.8986, -2.857, -1.588), (-0.7937, -2.868, -1.558), (-0.7828, -2.923, -1.558), (-0.7937, -2.978, -1.558), (-0.8247, -3.024, -1.558), (-0.8085, -2.874, -1.614), (-0.7988, -2.923, -1.614), (-0.8085, -2.972, -1.614), (-0.836, -3.013, -1.614), (-0.8855, -2.915, -1.679), (-0.8855, -2.931, -1.679), (-0.8968, -2.952, -1.679), (-0.825, -2.965, -1.563), (-0.825, -2.881, -1.563), (-0.8601, -2.896, -1.588), (-0.8601, -2.95, -1.588), (-0.8711, -3.055, -1.558), (-0.9259, -3.066, -1.558), (-0.9806, -3.055, -1.558), (-0.8772, -3.04, -1.614), (-0.9259, -3.05, -1.614), (-0.9745, -3.04, -1.614), (-0.9178, -2.963, -1.679), (-0.9339, -2.963, -1.679), (-0.8841, -3.024, -1.563), (-0.9259, -3.032, -1.563), (-0.8986, -2.989, -1.588), (-0.9259, -2.994, -1.588), (-0.9761, -2.973, -1.588), (-0.08436, -0.2149, -2.55), (-0.08692, -0.2147, -2.702), (-0.9283, -2.933, -1.612), (-0.9427, -2.965, -1.657), (-0.9229, -2.902, -1.941), (-0.8754, -2.748, -2.185), (-0.7996, -2.504, -2.324), (-0.5432, -1.677, -2.28), (-0.3211, -0.9614, -1.929), (-0.2432, -0.7101, -1.952), (-0.1791, -0.5035, -2.08), (-0.966, -2.914, -1.651), (-0.9472, -2.853, -1.926), (-0.9028, -2.71, -2.155), (-0.8321, -2.482, -2.284), (-0.5829, -1.679, -2.24), (-0.3582, -0.9543, -1.887), (-0.2755, -0.6877, -1.912), (-0.2063, -0.4646, -2.051), (-0.9145, -2.892, -1.645), (-0.8964, -2.833, -1.912), (-0.8549, -2.7, -2.129), (-0.7886, -2.486, -2.249), (-0.5457, -1.703, -2.205), (-0.3187, -0.9704, -1.851), (-0.2318, -0.6902, -1.878), (-0.1581, -0.4526, -2.026), (-0.8911, -2.943, -1.651), (-0.8722, -2.882, -1.927), (-0.8275, -2.737, -2.159), (-0.7562, -2.507, -2.289), (-0.5061, -1.701, -2.245), (-0.2817, -0.9775, -1.892), (-0.1995, -0.7127, -1.917), (-0.1309, -0.4916, -2.055), (-0.07054, -0.1703, -0.732), (-0.258, -0.623, 3.267), (-0.07092, -0.1712, 2.737), (-0.131, -0.131, 2.737), (-0.06597, -0.1593, 2.471), (-0.05632, -0.136, 2.132), (-0.1041, -0.1041, 2.132), (-0.09181, -0.2217, 2.084), (-0.1697, -0.1697, 2.084), (-0.0949, -0.2291, 1.504), (-0.1754, -0.1754, 1.504), (-0.09834, -0.2374, 2.604), (-0.1817, -0.1817, 2.604), (-0.1455, -0.3512, 1.258), (-0.2688, -0.2688, 1.258), (-0.09866, -0.2382, 0.6579), (-0.1584, -0.3824, 0.8786), (-0.2927, -0.2927, 0.8786), (-0.1034, -0.2497, 0.5087), (-0.1911, -0.1911, 0.5087), (-0.07616, -0.1839, 0.4013), (-0.06783, -0.1638, 0.23), (-0.1253, -0.1253, 0.23), (-0.09524, -0.2299, 0.3214), (-0.176, -0.176, 0.3214), (-0.1833, -0.4425, -0.2602), (-0.1432, -0.3456, 0.02407), (-0.09103, -0.2198, -0.8582), (-0.1682, -0.1682, -0.8582), (-0.07844, -0.1894, -0.9756), (-0.1449, -0.1449, -0.9756), (-0.09857, -0.238, -1.088), (-0.08408, -0.203, -1.149), (-0.1554, -0.1554, -1.149), (-0.2936, -0.2936, -1.378), (-0.1589, -0.3836, -1.378), (-0.1297, -0.1297, -2.296), (-0.07018, -0.1694, -2.296), (0.0, -0.1834, -2.296), (-0.1583, -0.3822, -2.525), (-0.2926, -0.2926, -2.525), (-0.1627, -0.3928, -2.424), (-0.3006, -0.3006, -2.47), (-0.194, -0.194, -2.897), (-0.1776, -0.4287, -2.477), (-0.3335, -0.3335, -2.647), (-0.1805, -0.4357, -2.671), (-0.08917, -0.2153, -2.525), (-0.1648, -0.1648, -2.525), (-0.2239, -0.5405, 2.967), (-0.4136, -0.4136, 2.967), (-0.238, -0.5747, 3.267), (-0.4399, -0.4399, 3.208), (-0.1576, -0.3804, -2.796), (-0.2911, -0.2911, -2.796), (-1.457, 2.694, -1.193), (-1.439, 2.722, -1.228), (-1.464, 2.731, -1.193), (-1.437, 2.73, -1.228), (-1.443, 2.762, -1.193), (-1.417, 2.648, -1.137), (-1.445, 2.653, -1.137), (-1.469, 2.669, -1.137), (-1.491, 2.722, -1.137), (-1.485, 2.75, -1.137), (-1.469, 2.774, -1.137), (-1.445, 2.79, -1.137), (-1.389, 2.79, -1.137), (-1.365, 2.774, -1.137), (-1.344, 2.722, -1.137), (-1.365, 2.669, -1.137), (-1.389, 2.653, -1.137), (-1.508, 2.704, -1.066), (-1.495, 2.772, -1.066), (-1.437, 2.81, -1.066), (-1.402, 2.81, -1.066), (-1.345, 2.772, -1.066), (-1.332, 2.739, -1.066), (-1.332, 2.704, -1.066), (-1.345, 2.671, -1.066), (-1.424, 2.638, -0.9952), (-1.456, 2.644, -0.9952), (-1.482, 2.662, -0.9952), (-1.5, 2.69, -0.9952), (-1.507, 2.722, -0.9952), (-1.5, 2.753, -0.9952), (-1.482, 2.781, -0.9952), (-1.456, 2.799, -0.9952), (-1.392, 2.799, -0.9952), (-1.365, 2.781, -0.9952), (-1.365, 2.662, -0.9952), (-1.392, 2.644, -0.9952), (-1.494, 2.735, -0.9065), (-1.466, 2.777, -0.9065), (-1.442, 2.787, -0.9065), (-1.392, 2.777, -0.9065), (-1.467, 2.722, -0.838), (-1.465, 2.736, -0.838), (-1.456, 2.749, -0.838), (-1.429, 2.761, -0.838), (-1.393, 2.736, -0.838), (-1.426, 2.729, -0.7844), (-1.422, 2.732, -0.7844), (-1.418, 2.734, -0.7844), (-1.404, 2.729, -0.7844), (-1.409, 2.723, -0.7397), (-1.402, 2.723, -0.7397), (-1.404, 2.722, -0.7195), (-1.421, 2.714, -1.26), (-1.425, 2.72, -1.26), (-1.424, 2.727, -1.26), (-1.418, 2.731, -1.26), (-1.414, 2.731, -1.26), (-1.408, 2.727, -1.26), (-1.407, 2.72, -1.26), (-1.411, 2.714, -1.26), (-1.412, 2.761, -1.607), (-1.391, 2.754, -1.237), (-1.385, 2.749, -1.607), (-1.374, 2.729, -1.237), (-1.373, 2.722, -1.607), (-1.38, 2.7, -1.237), (-1.385, 2.694, -1.607), (-1.405, 2.683, -1.237), (-1.412, 2.683, -1.607), (-1.42, 2.683, -1.237), (-1.44, 2.694, -1.607), (-1.445, 2.7, -1.237), (-1.451, 2.722, -1.607), (-1.45, 2.729, -1.237), (-1.44, 2.749, -1.607), (-1.434, 2.754, -1.237), (-1.357, 2.854, -1.558), (-1.311, 2.823, -1.558), (-1.28, 2.776, -1.558), (-1.269, 2.722, -1.558), (-1.364, 2.839, -1.614), (-1.322, 2.811, -1.614), (-1.295, 2.77, -1.614), (-1.285, 2.722, -1.614), (-1.389, 2.756, -1.679), (-1.378, 2.744, -1.679), (-1.371, 2.722, -1.679), (-1.311, 2.763, -1.563), (-1.37, 2.822, -1.563), (-1.412, 2.793, -1.588), (-1.385, 2.787, -1.588), (-1.346, 2.749, -1.588), (-1.28, 2.667, -1.558), (-1.311, 2.62, -1.558), (-1.357, 2.589, -1.558), (-1.412, 2.578, -1.558), (-1.295, 2.673, -1.614), (-1.322, 2.632, -1.614), (-1.364, 2.604, -1.614), (-1.378, 2.699, -1.679), (-1.389, 2.687, -1.679), (-1.311, 2.68, -1.563), (-1.335, 2.644, -1.563), (-1.346, 2.694, -1.588), (-1.362, 2.671, -1.588), (-1.467, 2.589, -1.558), (-1.513, 2.62, -1.558), (-1.544, 2.667, -1.558), (-1.412, 2.594, -1.614), (-1.461, 2.604, -1.614), (-1.502, 2.632, -1.614), (-1.53, 2.673, -1.614), (-1.412, 2.68, -1.679), (-1.435, 2.687, -1.679), (-1.446, 2.699, -1.679), (-1.489, 2.644, -1.563), (-1.412, 2.612, -1.563), (-1.412, 2.65, -1.588), (-1.462, 2.671, -1.588), (-1.555, 2.722, -1.558), (-1.544, 2.776, -1.558), (-1.513, 2.823, -1.558), (-1.467, 2.854, -1.558), (-1.412, 2.865, -1.558), (-1.539, 2.722, -1.614), (-1.53, 2.77, -1.614), (-1.502, 2.811, -1.614), (-1.461, 2.839, -1.614), (-1.412, 2.849, -1.614), (-1.453, 2.722, -1.679), (-1.446, 2.744, -1.679), (-1.435, 2.756, -1.679), (-1.412, 2.763, -1.679), (-1.412, 2.831, -1.563), (-1.489, 2.799, -1.563), (-1.521, 2.722, -1.563), (-1.483, 2.722, -1.588), (-1.462, 2.772, -1.588), (-0.09234, 0.2116, -2.55), (-0.09035, 0.2133, -2.702), (-1.418, 2.73, -1.612), (-1.43, 2.763, -1.657), (-1.399, 2.704, -1.941), (-1.324, 2.562, -2.185), (-1.205, 2.336, -2.324), (-0.8019, 1.57, -2.28), (-0.4527, 0.9069, -1.929), (-0.3302, 0.6741, -1.952), (-0.2294, 0.4827, -2.08), (-1.378, 2.744, -1.651), (-1.348, 2.687, -1.926), (-1.278, 2.555, -2.155), (-1.167, 2.344, -2.284), (-0.775, 1.599, -2.24), (-0.4215, 0.9281, -1.887), (-0.2915, 0.681, -1.912), (-0.1827, 0.4744, -2.051), (-1.398, 2.691, -1.645), (-1.37, 2.637, -1.912), (-1.304, 2.513, -2.129), (-1.2, 2.315, -2.249), (-0.818, 1.59, -2.205), (-0.4609, 0.9115, -1.851), (-0.3242, 0.652, -1.878), (-0.2083, 0.4318, -2.026), (-1.451, 2.711, -1.651), (-1.421, 2.654, -1.927), (-1.35, 2.521, -2.159), (-1.238, 2.308, -2.289), (-0.845, 1.561, -2.245), (-0.492, 0.8904, -1.892), (-0.3629, 0.645, -1.917), (-0.255, 0.4402, -2.055), (-0.1303, 0.1303, -0.732), (-0.4768, 0.4768, 3.208), (-0.07054, 0.1703, -0.732), (-0.258, 0.623, 3.267), (-0.131, 0.131, 2.737), (-0.07092, 0.1712, 2.737), (-0.1219, 0.1219, 2.471), (-0.06597, 0.1593, 2.471), (-0.05632, 0.136, 2.132), (4.825e-08, 0.1472, 2.132), (-0.1697, 0.1697, 2.084), (-0.09181, 0.2217, 2.084), (-0.1754, 0.1754, 1.504), (-0.0949, 0.2291, 1.504), (-0.1817, 0.1817, 2.604), (-0.09834, 0.2374, 2.604), (-0.2688, 0.2688, 1.258), (-0.1455, 0.3512, 1.258), (-0.1823, 0.1823, 0.6579), (-0.09866, 0.2382, 0.6579), (-0.2927, 0.2927, 0.8786), (-0.1584, 0.3824, 0.8786), (-0.1911, 0.1911, 0.5087), (-0.1034, 0.2497, 0.5087), (-0.1407, 0.1407, 0.4013), (-0.07616, 0.1839, 0.4013), (-0.1253, 0.1253, 0.23), (-0.06783, 0.1638, 0.23), (-0.176, 0.176, 0.3214), (-0.09524, 0.2299, 0.3214), (-0.3387, 0.3387, -0.2602), (-0.1833, 0.4425, -0.2602), (-0.2645, 0.2645, 0.02407), (-0.1432, 0.3456, 0.02407), (-0.1682, 0.1682, -0.8582), (-0.09103, 0.2198, -0.8582), (-0.1449, 0.1449, -0.9756), (-0.07844, 0.1894, -0.9756), (-0.1821, 0.1821, -1.088), (-0.09857, 0.238, -1.088), (-0.1554, 0.1554, -1.149), (-0.08408, 0.203, -1.149), (-0.2936, 0.2936, -1.378), (-0.1589, 0.3836, -1.378), (6.012e-08, 0.1834, -2.296), (-0.07018, 0.1694, -2.296), (-0.2926, 0.2926, -2.525), (-0.1583, 0.3822, -2.525), (-0.1627, 0.3928, -2.424), (1.394e-07, 0.4251, -2.47), (-0.3006, 0.3006, -2.47), (-0.105, 0.2535, -2.897), (-0.3281, 0.3281, -2.51), (-0.1776, 0.4287, -2.477), (-0.1805, 0.4357, -2.671), (-0.3335, 0.3335, -2.647), (-0.08917, 0.2153, -2.525), (7.638e-08, 0.233, -2.525), (-0.1648, 0.1648, -2.525), (-0.4136, 0.4136, 2.967), (-0.2239, 0.5405, 2.967), (-0.4399, 0.4399, 3.208), (-0.238, 0.5747, 3.267), (2.039e-07, 0.622, 3.208), (-0.1977, 0.1977, 2.935), (-0.1576, 0.3804, -2.796), (2.935, -0.875, -1.193), (2.942, -0.9071, -1.228), (2.966, -0.8959, -1.193), (2.947, -0.9145, -1.228), (2.974, -0.9327, -1.193), (2.874, -0.8702, -1.137), (2.898, -0.8543, -1.137), (2.926, -0.8487, -1.137), (2.979, -0.8703, -1.137), (2.994, -0.8942, -1.137), (3.0, -0.9224, -1.137), (2.995, -0.9505, -1.137), (2.955, -0.9903, -1.137), (2.927, -0.9958, -1.137), (2.875, -0.9742, -1.137), (2.853, -0.9222, -1.137), (2.859, -0.894, -1.137), (2.978, -0.8456, -1.066), (3.017, -0.903, -1.066), (3.003, -0.9706, -1.066), (2.979, -0.9953, -1.066), (2.911, -1.009, -1.066), (2.879, -0.9951, -1.066), (2.854, -0.9702, -1.066), (2.84, -0.9377, -1.066), (2.872, -0.8586, -0.9952), (2.899, -0.8406, -0.9952), (2.931, -0.8344, -0.9952), (2.963, -0.8408, -0.9952), (2.99, -0.859, -0.9952), (3.008, -0.886, -0.9952), (3.014, -0.9179, -0.9952), (3.008, -0.9498, -0.9952), (2.963, -0.9947, -0.9952), (2.931, -1.001, -0.9952), (2.848, -0.9174, -0.9952), (2.854, -0.8856, -0.9952), (2.99, -0.8772, -0.9065), (3.0, -0.9272, -0.9065), (2.99, -0.9512, -0.9065), (2.948, -0.9792, -0.9065), (2.962, -0.8867, -0.838), (2.971, -0.8994, -0.838), (2.974, -0.9143, -0.838), (2.962, -0.9418, -0.838), (2.92, -0.95, -0.838), (2.938, -0.9213, -0.7844), (2.938, -0.9263, -0.7844), (2.936, -0.9309, -0.7844), (2.923, -0.9364, -0.7844), (2.922, -0.9289, -0.7397), (2.917, -0.934, -0.7397), (2.918, -0.9313, -0.7195), (2.924, -0.9141, -1.26), (2.931, -0.9155, -1.26), (2.935, -0.9214, -1.26), (2.933, -0.9284, -1.26), (2.931, -0.931, -1.26), (2.924, -0.9324, -1.26), (2.918, -0.9284, -1.26), (2.916, -0.9214, -1.26), (2.951, -0.9534, -1.607), (2.931, -0.9641, -1.237), (2.923, -0.9649, -1.607), (2.901, -0.9583, -1.237), (2.895, -0.9534, -1.607), (2.885, -0.9335, -1.237), (2.884, -0.9259, -1.607), (2.891, -0.9042, -1.237), (2.895, -0.8983, -1.607), (2.901, -0.8934, -1.237), (2.923, -0.8869, -1.607), (2.931, -0.8876, -1.237), (2.951, -0.8983, -1.607), (2.955, -0.9042, -1.237), (2.962, -0.9259, -1.607), (2.961, -0.9335, -1.237), (2.978, -1.058, -1.558), (2.923, -1.069, -1.558), (2.868, -1.058, -1.558), (2.972, -1.043, -1.614), (2.923, -1.053, -1.614), (2.874, -1.043, -1.614), (2.931, -0.9662, -1.679), (2.915, -0.9662, -1.679), (2.965, -1.027, -1.563), (2.923, -1.035, -1.563), (2.95, -0.9916, -1.588), (2.923, -0.997, -1.588), (2.822, -1.027, -1.558), (2.791, -0.9806, -1.558), (2.78, -0.9259, -1.558), (2.791, -0.8711, -1.558), (2.833, -1.016, -1.614), (2.806, -0.9745, -1.614), (2.796, -0.9259, -1.614), (2.806, -0.8772, -1.614), (2.894, -0.9549, -1.679), (2.883, -0.9339, -1.679), (2.883, -0.9178, -1.679), (2.814, -0.9259, -1.563), (2.846, -1.003, -1.563), (2.873, -0.9761, -1.588), (2.852, -0.9259, -1.588), (2.822, -0.8247, -1.558), (2.868, -0.7937, -1.558), (2.923, -0.7828, -1.558), (2.978, -0.7937, -1.558), (3.024, -0.8247, -1.558), (2.833, -0.836, -1.614), (2.874, -0.8085, -1.614), (2.923, -0.7988, -1.614), (2.972, -0.8085, -1.614), (3.013, -0.836, -1.614), (2.894, -0.8968, -1.679), (2.915, -0.8855, -1.679), (2.931, -0.8855, -1.679), (2.952, -0.8968, -1.679), (2.965, -0.825, -1.563), (2.923, -0.8167, -1.563), (2.846, -0.8487, -1.563), (2.873, -0.8756, -1.588), (2.923, -0.8547, -1.588), (2.95, -0.8601, -1.588), (3.055, -0.8711, -1.558), (3.066, -0.9259, -1.558), (3.055, -0.9806, -1.558), (3.024, -1.027, -1.558), (3.04, -0.8772, -1.614), (3.05, -0.9259, -1.614), (3.04, -0.9745, -1.614), (3.013, -1.016, -1.614), (2.963, -0.9178, -1.679), (2.963, -0.9339, -1.679), (2.952, -0.9549, -1.679), (3.024, -0.9676, -1.563), (3.024, -0.8841, -1.563), (2.989, -0.8986, -1.588), (2.989, -0.9531, -1.588), (0.2149, -0.08436, -2.55), (0.2147, -0.08692, -2.702), (2.933, -0.9283, -1.612), (2.965, -0.9427, -1.657), (2.902, -0.9229, -1.941), (2.748, -0.8754, -2.185), (2.504, -0.7996, -2.324), (1.677, -0.5432, -2.28), (0.9614, -0.3211, -1.929), (0.7101, -0.2432, -1.952), (0.5035, -0.1791, -2.08), (2.914, -0.966, -1.651), (2.853, -0.9472, -1.926), (2.71, -0.9028, -2.155), (2.482, -0.8321, -2.284), (1.679, -0.5829, -2.24), (0.9543, -0.3582, -1.887), (0.6877, -0.2755, -1.912), (0.4646, -0.2063, -2.051), (2.892, -0.9145, -1.645), (2.833, -0.8964, -1.912), (2.7, -0.8549, -2.129), (2.486, -0.7886, -2.249), (1.703, -0.5457, -2.205), (0.9704, -0.3187, -1.851), (0.6902, -0.2318, -1.878), (0.4526, -0.1581, -2.026), (2.943, -0.8911, -1.651), (2.882, -0.8722, -1.927), (2.737, -0.8275, -2.159), (2.507, -0.7562, -2.289), (1.701, -0.5061, -2.245), (0.9775, -0.2817, -1.892), (0.7127, -0.1995, -1.917), (0.4916, -0.1309, -2.055), (0.1843, 0.0, -0.732), (0.1703, -0.07054, -0.732), (0.623, -0.258, 3.267), (0.1303, -0.1303, -0.732), (0.4768, -0.4768, 3.208), (0.1853, 0.0, 2.737), (0.1712, -0.07092, 2.737), (0.1593, -0.06597, 2.471), (0.1472, 0.0, 2.132), (0.136, -0.05632, 2.132), (0.2399, 0.0, 2.084), (0.2217, -0.09181, 2.084), (0.1697, -0.1697, 2.084), (0.2291, -0.0949, 1.504), (0.1754, -0.1754, 1.504), (0.257, 0.0, 2.604), (0.2374, -0.09834, 2.604), (0.1817, -0.1817, 2.604), (0.3512, -0.1455, 1.258), (0.2688, -0.2688, 1.258), (0.2382, -0.09866, 0.6579), (0.1823, -0.1823, 0.6579), (0.4139, 0.0, 0.8786), (0.3824, -0.1584, 0.8786), (0.2927, -0.2927, 0.8786), (0.2497, -0.1034, 0.5087), (0.1911, -0.1911, 0.5087), (0.199, 0.0, 0.4013), (0.1839, -0.07616, 0.4013), (0.1407, -0.1407, 0.4013), (0.1638, -0.06783, 0.23), (0.1253, -0.1253, 0.23), (0.2299, -0.09524, 0.3214), (0.176, -0.176, 0.3214), (0.4425, -0.1833, -0.2602), (0.3387, -0.3387, -0.2602), (0.3456, -0.1432, 0.02407), (0.2645, -0.2645, 0.02407), (0.2198, -0.09103, -0.8582), (0.1682, -0.1682, -0.8582), (0.1894, -0.07844, -0.9756), (0.1449, -0.1449, -0.9756), (0.238, -0.09857, -1.088), (0.1821, -0.1821, -1.088), (0.203, -0.08408, -1.149), (0.1554, -0.1554, -1.149), (0.2936, -0.2936, -1.378), (0.3836, -0.1589, -1.378), (0.1694, -0.07018, -2.296), (0.3822, -0.1583, -2.525), (0.2926, -0.2926, -2.525), (0.3928, -0.1627, -2.424), (0.3006, -0.3006, -2.47), (0.2744, 2.98e-08, -2.897), (0.194, -0.194, -2.897), (0.3281, -0.3281, -2.51), (0.4287, -0.1776, -2.477), (0.3335, -0.3335, -2.647), (0.4357, -0.1805, -2.671), (0.4716, 0.0, -2.647), (0.2153, -0.08917, -2.525), (0.233, 0.0, -2.525), (0.5405, -0.2239, 2.967), (0.4136, -0.4136, 2.967), (0.5747, -0.238, 3.267), (0.4399, -0.4399, 3.208), (0.0, 0.0, 2.857), (0.3804, -0.1576, -2.796), (0.2911, -0.2911, -2.796), (-2.694, -1.457, -1.193), (-2.722, -1.439, -1.228), (-2.731, -1.464, -1.193), (-2.73, -1.437, -1.228), (-2.762, -1.443, -1.193), (-2.648, -1.417, -1.137), (-2.653, -1.445, -1.137), (-2.669, -1.469, -1.137), (-2.722, -1.491, -1.137), (-2.75, -1.485, -1.137), (-2.774, -1.469, -1.137), (-2.79, -1.445, -1.137), (-2.79, -1.389, -1.137), (-2.774, -1.365, -1.137), (-2.722, -1.344, -1.137), (-2.669, -1.365, -1.137), (-2.653, -1.389, -1.137), (-2.704, -1.508, -1.066), (-2.772, -1.495, -1.066), (-2.81, -1.437, -1.066), (-2.81, -1.402, -1.066), (-2.772, -1.345, -1.066), (-2.739, -1.332, -1.066), (-2.704, -1.332, -1.066), (-2.671, -1.345, -1.066), (-2.638, -1.424, -0.9952), (-2.644, -1.456, -0.9952), (-2.662, -1.482, -0.9952), (-2.69, -1.5, -0.9952), (-2.722, -1.507, -0.9952), (-2.753, -1.5, -0.9952), (-2.781, -1.482, -0.9952), (-2.799, -1.456, -0.9952), (-2.799, -1.392, -0.9952), (-2.781, -1.365, -0.9952), (-2.662, -1.365, -0.9952), (-2.644, -1.392, -0.9952), (-2.735, -1.494, -0.9065), (-2.777, -1.466, -0.9065), (-2.787, -1.442, -0.9065), (-2.777, -1.392, -0.9065), (-2.722, -1.467, -0.838), (-2.736, -1.465, -0.838), (-2.749, -1.456, -0.838), (-2.761, -1.429, -0.838), (-2.736, -1.393, -0.838), (-2.729, -1.426, -0.7844), (-2.732, -1.422, -0.7844), (-2.734, -1.418, -0.7844), (-2.729, -1.404, -0.7844), (-2.723, -1.409, -0.7397), (-2.723, -1.402, -0.7397), (-2.722, -1.404, -0.7195), (-2.714, -1.421, -1.26), (-2.72, -1.425, -1.26), (-2.727, -1.424, -1.26), (-2.731, -1.418, -1.26), (-2.731, -1.414, -1.26), (-2.727, -1.408, -1.26), (-2.72, -1.407, -1.26), (-2.714, -1.411, -1.26), (-2.761, -1.412, -1.607), (-2.754, -1.391, -1.237), (-2.749, -1.385, -1.607), (-2.729, -1.374, -1.237), (-2.722, -1.373, -1.607), (-2.7, -1.38, -1.237), (-2.694, -1.385, -1.607), (-2.683, -1.405, -1.237), (-2.683, -1.412, -1.607), (-2.683, -1.42, -1.237), (-2.694, -1.44, -1.607), (-2.7, -1.445, -1.237), (-2.722, -1.451, -1.607), (-2.729, -1.45, -1.237), (-2.749, -1.44, -1.607), (-2.754, -1.434, -1.237), (-2.865, -1.412, -1.558), (-2.854, -1.357, -1.558), (-2.823, -1.311, -1.558), (-2.776, -1.28, -1.558), (-2.722, -1.269, -1.558), (-2.849, -1.412, -1.614), (-2.839, -1.364, -1.614), (-2.811, -1.322, -1.614), (-2.77, -1.295, -1.614), (-2.763, -1.412, -1.679), (-2.756, -1.389, -1.679), (-2.744, -1.378, -1.679), (-2.763, -1.311, -1.563), (-2.799, -1.335, -1.563), (-2.831, -1.412, -1.563), (-2.793, -1.412, -1.588), (-2.772, -1.362, -1.588), (-2.749, -1.346, -1.588), (-2.667, -1.28, -1.558), (-2.62, -1.311, -1.558), (-2.589, -1.357, -1.558), (-2.578, -1.412, -1.558), (-2.722, -1.285, -1.614), (-2.673, -1.295, -1.614), (-2.632, -1.322, -1.614), (-2.604, -1.364, -1.614), (-2.594, -1.412, -1.614), (-2.722, -1.371, -1.679), (-2.699, -1.378, -1.679), (-2.687, -1.389, -1.679), (-2.68, -1.412, -1.679), (-2.621, -1.37, -1.563), (-2.68, -1.311, -1.563), (-2.694, -1.346, -1.588), (-2.656, -1.385, -1.588), (-2.589, -1.467, -1.558), (-2.62, -1.513, -1.558), (-2.667, -1.544, -1.558), (-2.604, -1.461, -1.614), (-2.632, -1.502, -1.614), (-2.673, -1.53, -1.614), (-2.722, -1.539, -1.614), (-2.687, -1.435, -1.679), (-2.699, -1.446, -1.679), (-2.621, -1.454, -1.563), (-2.644, -1.489, -1.563), (-2.656, -1.439, -1.588), (-2.671, -1.462, -1.588), (-2.722, -1.555, -1.558), (-2.776, -1.544, -1.558), (-2.823, -1.513, -1.558), (-2.854, -1.467, -1.558), (-2.77, -1.53, -1.614), (-2.811, -1.502, -1.614), (-2.839, -1.461, -1.614), (-2.722, -1.453, -1.679), (-2.744, -1.446, -1.679), (-2.756, -1.435, -1.679), (-2.799, -1.489, -1.563), (-2.722, -1.521, -1.563), (-2.722, -1.483, -1.588), (-2.772, -1.462, -1.588), (-0.2116, -0.09234, -2.55), (-0.2133, -0.09035, -2.702), (-2.73, -1.418, -1.612), (-2.763, -1.43, -1.657), (-2.704, -1.399, -1.941), (-2.562, -1.324, -2.185), (-2.336, -1.205, -2.324), (-1.57, -0.8019, -2.28), (-0.9069, -0.4527, -1.929), (-0.6741, -0.3302, -1.952), (-0.4827, -0.2294, -2.08), (-2.744, -1.378, -1.651), (-2.687, -1.348, -1.926), (-2.555, -1.278, -2.155), (-2.344, -1.167, -2.284), (-1.599, -0.775, -2.24), (-0.9281, -0.4215, -1.887), (-0.681, -0.2915, -1.912), (-0.4744, -0.1827, -2.051), (-2.691, -1.398, -1.645), (-2.637, -1.37, -1.912), (-2.513, -1.304, -2.129), (-2.315, -1.2, -2.249), (-1.59, -0.818, -2.205), (-0.9115, -0.4609, -1.851), (-0.652, -0.3242, -1.878), (-0.4318, -0.2083, -2.026), (-2.711, -1.451, -1.651), (-2.654, -1.421, -1.927), (-2.521, -1.35, -2.159), (-2.308, -1.238, -2.289), (-1.561, -0.845, -2.245), (-0.8904, -0.492, -1.892), (-0.645, -0.3629, -1.917), (-0.4402, -0.255, -2.055), (-0.1303, -0.1303, -0.732), (-0.4768, -0.4768, 3.208), (-0.1703, -0.07054, -0.732), (-0.623, -0.258, 3.267), (-0.1712, -0.07092, 2.737), (-0.1853, 6.075e-08, 2.737), (-0.1219, -0.1219, 2.471), (-0.1593, -0.06597, 2.471), (-0.136, -0.05632, 2.132), (-0.1472, 4.825e-08, 2.132), (-0.2217, -0.09181, 2.084), (-0.2291, -0.0949, 1.504), (-0.2374, -0.09834, 2.604), (-0.257, 8.424e-08, 2.604), (-0.3512, -0.1455, 1.258), (-0.1823, -0.1823, 0.6579), (-0.2382, -0.09866, 0.6579), (-0.3824, -0.1584, 0.8786), (-0.2497, -0.1034, 0.5087), (-0.1407, -0.1407, 0.4013), (-0.1839, -0.07616, 0.4013), (-0.1638, -0.06783, 0.23), (-0.2299, -0.09524, 0.3214), (-0.3387, -0.3387, -0.2602), (-0.4425, -0.1833, -0.2602), (-0.2645, -0.2645, 0.02407), (-0.3456, -0.1432, 0.02407), (-0.2198, -0.09103, -0.8582), (-0.1894, -0.07844, -0.9756), (-0.1821, -0.1821, -1.088), (-0.238, -0.09857, -1.088), (-0.203, -0.08408, -1.149), (-0.3836, -0.1589, -1.378), (-0.1694, -0.07018, -2.296), (-0.3822, -0.1583, -2.525), (-0.3928, -0.1627, -2.424), (-0.3281, -0.3281, -2.51), (-0.4287, -0.1776, -2.477), (-0.4357, -0.1805, -2.671), (-0.2153, -0.08917, -2.525), (-0.5405, -0.2239, 2.967), (-0.5747, -0.238, 3.267), (-0.1977, -0.1977, 2.935), (-0.3804, -0.1576, -2.796), (0.875, 2.935, -1.193), (0.9071, 2.942, -1.228), (0.8959, 2.966, -1.193), (0.9145, 2.947, -1.228), (0.9327, 2.974, -1.193), (0.8702, 2.874, -1.137), (0.8543, 2.898, -1.137), (0.8487, 2.926, -1.137), (0.8703, 2.979, -1.137), (0.8942, 2.994, -1.137), (0.9224, 3.0, -1.137), (0.9505, 2.995, -1.137), (0.9903, 2.955, -1.137), (0.9958, 2.927, -1.137), (0.9742, 2.875, -1.137), (0.9222, 2.853, -1.137), (0.894, 2.859, -1.137), (0.8456, 2.978, -1.066), (0.903, 3.017, -1.066), (0.9706, 3.003, -1.066), (0.9953, 2.979, -1.066), (1.009, 2.911, -1.066), (0.9951, 2.879, -1.066), (0.9702, 2.854, -1.066), (0.9377, 2.84, -1.066), (0.8586, 2.872, -0.9952), (0.8406, 2.899, -0.9952), (0.8344, 2.931, -0.9952), (0.8408, 2.963, -0.9952), (0.859, 2.99, -0.9952), (0.886, 3.008, -0.9952), (0.9179, 3.014, -0.9952), (0.9498, 3.008, -0.9952), (0.9947, 2.963, -0.9952), (1.001, 2.931, -0.9952), (0.9174, 2.848, -0.9952), (0.8856, 2.854, -0.9952), (0.8772, 2.99, -0.9065), (0.9272, 3.0, -0.9065), (0.9512, 2.99, -0.9065), (0.9792, 2.948, -0.9065), (0.8867, 2.962, -0.838), (0.8994, 2.971, -0.838), (0.9143, 2.974, -0.838), (0.9418, 2.962, -0.838), (0.95, 2.92, -0.838), (0.9213, 2.938, -0.7844), (0.9263, 2.938, -0.7844), (0.9309, 2.936, -0.7844), (0.9364, 2.923, -0.7844), (0.9289, 2.922, -0.7397), (0.934, 2.917, -0.7397), (0.9313, 2.918, -0.7195), (0.9141, 2.924, -1.26), (0.9155, 2.931, -1.26), (0.9214, 2.935, -1.26), (0.9284, 2.933, -1.26), (0.931, 2.931, -1.26), (0.9324, 2.924, -1.26), (0.9284, 2.918, -1.26), (0.9214, 2.916, -1.26), (0.9534, 2.951, -1.607), (0.9641, 2.931, -1.237), (0.9649, 2.923, -1.607), (0.9583, 2.901, -1.237), (0.9534, 2.895, -1.607), (0.9335, 2.885, -1.237), (0.9259, 2.884, -1.607), (0.9042, 2.891, -1.237), (0.8983, 2.895, -1.607), (0.8934, 2.901, -1.237), (0.8869, 2.923, -1.607), (0.8876, 2.931, -1.237), (0.8983, 2.951, -1.607), (0.9042, 2.955, -1.237), (0.9259, 2.962, -1.607), (0.9335, 2.961, -1.237), (1.058, 2.978, -1.558), (1.069, 2.923, -1.558), (1.058, 2.868, -1.558), (1.027, 2.822, -1.558), (1.043, 2.972, -1.614), (1.053, 2.923, -1.614), (1.043, 2.874, -1.614), (1.016, 2.833, -1.614), (0.9662, 2.931, -1.679), (0.9662, 2.915, -1.679), (0.9549, 2.894, -1.679), (1.027, 2.881, -1.563), (1.027, 2.965, -1.563), (0.9916, 2.95, -1.588), (0.9916, 2.896, -1.588), (0.9806, 2.791, -1.558), (0.9259, 2.78, -1.558), (0.8711, 2.791, -1.558), (0.8247, 2.822, -1.558), (0.9745, 2.806, -1.614), (0.9259, 2.796, -1.614), (0.8772, 2.806, -1.614), (0.9339, 2.883, -1.679), (0.9178, 2.883, -1.679), (0.9676, 2.822, -1.563), (0.9259, 2.814, -1.563), (0.9531, 2.857, -1.588), (0.9259, 2.852, -1.588), (0.8756, 2.873, -1.588), (0.7937, 2.868, -1.558), (0.7828, 2.923, -1.558), (0.7937, 2.978, -1.558), (0.836, 2.833, -1.614), (0.8085, 2.874, -1.614), (0.7988, 2.923, -1.614), (0.8085, 2.972, -1.614), (0.8968, 2.894, -1.679), (0.8855, 2.915, -1.679), (0.8855, 2.931, -1.679), (0.8167, 2.923, -1.563), (0.8487, 2.846, -1.563), (0.8547, 2.923, -1.588), (0.8247, 3.024, -1.558), (0.8711, 3.055, -1.558), (0.9259, 3.066, -1.558), (0.9806, 3.055, -1.558), (1.027, 3.024, -1.558), (0.836, 3.013, -1.614), (0.8772, 3.04, -1.614), (0.9259, 3.05, -1.614), (0.9745, 3.04, -1.614), (1.016, 3.013, -1.614), (0.8968, 2.952, -1.679), (0.9178, 2.963, -1.679), (0.9339, 2.963, -1.679), (0.9549, 2.952, -1.679), (0.9676, 3.024, -1.563), (0.8841, 3.024, -1.563), (0.9259, 3.032, -1.563), (0.8487, 3.0, -1.563), (0.8756, 2.973, -1.588), (0.8986, 2.989, -1.588), (0.9531, 2.989, -1.588), (0.08436, 0.2149, -2.55), (0.08692, 0.2147, -2.702), (0.9283, 2.933, -1.612), (0.9427, 2.965, -1.657), (0.9229, 2.902, -1.941), (0.8754, 2.748, -2.185), (0.7996, 2.504, -2.324), (0.5432, 1.677, -2.28), (0.3211, 0.9614, -1.929), (0.2432, 0.7101, -1.952), (0.1791, 0.5035, -2.08), (0.966, 2.914, -1.651), (0.9472, 2.853, -1.926), (0.9028, 2.71, -2.155), (0.8321, 2.482, -2.284), (0.5829, 1.679, -2.24), (0.3582, 0.9543, -1.887), (0.2755, 0.6877, -1.912), (0.2063, 0.4646, -2.051), (0.9145, 2.892, -1.645), (0.8964, 2.833, -1.912), (0.8549, 2.7, -2.129), (0.7886, 2.486, -2.249), (0.5457, 1.703, -2.205), (0.3187, 0.9704, -1.851), (0.2318, 0.6902, -1.878), (0.1581, 0.4526, -2.026), (0.8911, 2.943, -1.651), (0.8722, 2.882, -1.927), (0.8275, 2.737, -2.159), (0.7562, 2.507, -2.289), (0.5061, 1.701, -2.245), (0.2817, 0.9775, -1.892), (0.1995, 0.7127, -1.917), (0.1309, 0.4916, -2.055), (0.0, 0.1843, -0.732), (0.0, 0.6743, 3.208), (0.07054, 0.1703, -0.732), (0.258, 0.623, 3.267), (0.0, 0.1853, 2.737), (0.07092, 0.1712, 2.737), (0.0, 0.1724, 2.471), (0.06597, 0.1593, 2.471), (0.1219, 0.1219, 2.471), (0.05632, 0.136, 2.132), (0.1041, 0.1041, 2.132), (0.0, 0.2399, 2.084), (0.09181, 0.2217, 2.084), (0.0, 0.248, 1.504), (0.0949, 0.2291, 1.504), (0.0, 0.257, 2.604), (0.09834, 0.2374, 2.604), (0.0, 0.3802, 1.258), (0.1455, 0.3512, 1.258), (0.0, 0.2578, 0.6579), (0.09866, 0.2382, 0.6579), (0.1823, 0.1823, 0.6579), (0.0, 0.4139, 0.8786), (0.1584, 0.3824, 0.8786), (0.2927, 0.2927, 0.8786), (0.0, 0.2703, 0.5087), (0.1034, 0.2497, 0.5087), (0.0, 0.199, 0.4013), (0.07616, 0.1839, 0.4013), (0.0, 0.1773, 0.23), (0.06783, 0.1638, 0.23), (0.0, 0.2489, 0.3214), (0.09524, 0.2299, 0.3214), (0.0, 0.479, -0.2602), (0.1833, 0.4425, -0.2602), (0.3387, 0.3387, -0.2602), (0.0, 0.3741, 0.02407), (0.1432, 0.3456, 0.02407), (0.2645, 0.2645, 0.02407), (0.0, 0.2379, -0.8582), (0.09103, 0.2198, -0.8582), (0.0, 0.205, -0.9756), (0.07844, 0.1894, -0.9756), (0.0, 0.2576, -1.088), (0.09857, 0.238, -1.088), (0.0, 0.2197, -1.149), (0.08408, 0.203, -1.149), (0.0, 0.4152, -1.378), (0.1589, 0.3836, -1.378), (0.1297, 0.1297, -2.296), (0.07018, 0.1694, -2.296), (0.0, 0.4137, -2.525), (0.1583, 0.3822, -2.525), (0.1627, 0.3928, -2.424), (0.105, 0.2535, -2.897), (0.194, 0.194, -2.897), (0.0, 0.464, -2.51), (0.1776, 0.4287, -2.477), (0.3335, 0.3335, -2.647), (0.1805, 0.4357, -2.671), (0.0, 0.4716, -2.647), (0.08917, 0.2153, -2.525), (0.0, 0.585, 2.967), (0.2239, 0.5405, 2.967), (0.4136, 0.4136, 2.967), (0.238, 0.5747, 3.267), (0.4399, 0.4399, 3.208), (0.0, 0.2796, 2.935), (0.1977, 0.1977, 2.935), (0.1576, 0.3804, -2.796), (0.2911, 0.2911, -2.796)], [], [(733, 740, 760, 761, 750), (733, 787, 786), (3, 2, 9), (1258, 1257, 1204, 1205, 1206, 1212, 1221, 1213, 1207), (1450, 1502, 1501), (59, 60, 53, 54, 55, 56, 57, 58), (553, 555, 554, 552), (25, 5, 16, 36), (741, 734, 787, 733, 750), (1451, 1499, 1506, 1462), (1506, 1505, 1460, 1469, 1470, 1461), (53, 5, 6, 7, 0), (4, 10, 11), (12, 20, 33), (15, 24, 35), (1001, 1002, 995, 974, 973, 981, 994), (28, 27, 52), (21, 13, 34), (972, 971, 992, 1000, 993, 981), (26, 25, 52), (986, 1015, 998, 987), (19, 11, 32), (1446, 1453, 1473, 1474, 1463), (27, 26, 52), (983, 982, 995, 1002, 1007, 996), (751, 763, 775, 776, 764), (1474, 1498, 1487, 1475, 1463), (44, 39, 48), (517, 496, 495, 516, 523), (14, 22, 23), (38, 31, 43), (30, 37, 42), (47, 46, 52), (1009, 1010, 1006, 1005), (37, 29, 41), (269, 280, 296), (864, 865, 815, 819, 867), (45, 49, 51), (51, 49, 52), (755, 778, 784, 785, 756), (46, 50, 52), (46, 42, 50), (1712, 1703, 1702, 1707, 1711, 1716), (20, 19, 32, 39, 44, 33), (8, 17, 29), (2, 1, 8), (1723, 1722, 1677, 1685, 1686, 1678), (768, 785, 769, 749, 748), (2, 8, 9), (547, 548, 546, 545), (548, 547, 549, 550), (1518, 1520, 1519, 1517), (550, 549, 551, 552), (68, 70, 69), (1037, 1039, 1038, 1036), (61, 75, 76), (61, 63, 65, 67, 69, 71, 73, 75), (76, 74, 72, 70, 68, 66, 64, 62), (138, 87, 135, 137), (61, 76, 62), (61, 62, 63), (78, 79, 82, 81), (79, 80, 83, 82), (572, 570, 619, 622), (1781, 1769, 1782, 1780), (619, 620, 621, 622), (89, 90, 94, 93), (248, 300, 299), (90, 91, 95, 94), (91, 92, 96, 95), (1045, 1046, 1047, 1050, 1049), (128, 129, 130, 133, 132), (586, 584, 571, 569, 573), (106, 103, 104, 105), (382, 379, 380, 381), (1749, 1796, 1792, 1745, 1746, 1750), (109, 110, 114, 113), (331, 326, 327, 328, 333, 332), (110, 111, 115, 114), (111, 112, 116, 115), (1307, 1295, 1294, 1293, 1292, 1304, 1303, 1323, 1322, 1321, 1339, 1327, 1311, 1310, 1309, 1308), (1562, 1563, 1564, 1578, 1566), (98, 93, 94, 95, 100, 99), (270, 269, 296), (1305, 1304, 1289, 1291), (124, 125, 128, 127), (125, 126, 129, 128), (612, 613, 614, 618, 617), (626, 634, 635, 636, 628, 627), (388, 412, 411, 410, 386, 387), (1767, 1755, 1754, 1803, 1802, 1801, 1782, 1769, 1768), (144, 152, 153, 145), (137, 135, 134, 136), (141, 166, 158), (141, 158, 150), (899, 907, 874, 873), (643, 644, 636, 635, 634, 642), (140, 149, 157), (149, 173, 172, 148), (152, 160, 161, 153), (141, 150, 142), (1613, 1614, 1606, 1605, 1604, 1612), (142, 166, 141), (160, 168, 169, 161), (813, 812, 811, 822, 824, 823, 841, 840, 829, 828, 827, 814), (1155, 1156, 1160, 1159), (148, 156, 157, 149), (1372, 1373, 1374, 1375, 1367, 1366, 1365, 1364), (164, 172, 173, 165), (384, 417, 393), (1607, 1608, 1609, 1610, 1602, 1601, 1600, 1599), (156, 164, 165, 157), (145, 169, 168, 144), (1616, 1615, 1591, 1592, 1593, 1594, 1618, 1617), (456, 458, 1652, 942, 941, 1651), (1461, 1462, 1506), (192, 191, 179, 180), (182, 191, 192, 183), (1398, 195, 199, 1403), (202, 206, 205, 201), (183, 186, 185, 182), (1626, 914, 913, 912), (1396, 193, 197, 1401), (1391, 1389, 187, 189), (190, 194, 193, 189), (435, 434, 436, 437, 1157, 1155), (200, 202, 201, 199), (690, 691, 688, 687, 686, 689), (442, 443, 449, 448, 1646, 1641), (176, 212, 211, 174), (692, 693, 1377, 660), (208, 207, 209, 210), (212, 214, 213, 211), (216, 215, 213, 214), (270, 250, 249, 269), (218, 217, 215, 216), (1884, 1886, 1180, 1179, 1177, 1178), (730, 729, 1443, 240, 239), (945, 946, 219, 943), (221, 232, 234, 222), (226, 225, 223, 224), (1202, 1908, 1893, 1188), (229, 228, 230, 231), (271, 251, 250, 270), (1263, 1262, 1217, 1226, 1227, 1218), (175, 237, 238, 177), (1906, 1907, 1905, 1904, 1200), (1223, 1215, 1261, 1260, 1259, 1207, 1214, 1222), (1446, 1500, 1499), (247, 246, 253), (1719, 1718, 1665, 1666, 1667, 1673, 1682, 1674, 1668), (487, 539, 538), (303, 304, 297, 298, 299, 300, 301, 302), (1729, 1728, 1730, 1731), (269, 249, 260, 280), (491, 484, 537, 483, 500), (292, 283, 282, 287, 291, 296), (297, 249, 250, 251, 244), (248, 254, 255), (256, 264, 277), (259, 268, 279), (272, 271, 296), (265, 257, 278), (1212, 1211, 1232, 1240, 1233, 1221), (263, 255, 276), (963, 970, 990, 991, 980), (271, 270, 296), (770, 774, 785, 783, 775), (753, 752, 765, 772, 777, 766), (501, 513, 525, 526, 514), (288, 283, 292), (1480, 1459, 1458, 1479, 1486), (258, 266, 267), (282, 275, 287), (274, 281, 286), (1661, 960, 1662, 479, 477), (291, 290, 296), (46, 47, 43, 42), (281, 273, 285), (1636, 1635, 925, 1637, 436, 434), (1713, 1709, 1686, 1685, 1698, 1704, 1716), (289, 293, 295), (295, 293, 296), (1059, 1058, 1057, 1056, 1065, 1066, 1080, 1079, 1099, 1098, 1085, 1084, 1083, 1071, 1070, 1069), (290, 294, 296), (290, 286, 294), (891, 899, 873, 874), (1011, 1002, 1001, 1006, 1010, 1015), (1000, 1004, 1015, 1013, 1005), (933, 908, 176, 208), (252, 261, 273), (246, 245, 252), (542, 541, 496, 504, 505, 497), (35, 52, 36, 16, 15), (246, 252, 253), (318, 320, 319, 317), (311, 310, 312, 313), (309, 308, 310, 311), (1728, 1729, 1727, 1726), (312, 314, 313), (800, 799, 801, 802), (305, 319, 320), (1759, 1758, 1757, 1756, 1765, 1766, 1781, 1780, 1800, 1798, 1799, 1785, 1784, 1783, 1772, 1771, 1770), (305, 307, 309, 311, 313, 315, 317, 319), (320, 318, 316, 314, 312, 310, 308, 306), (339, 336, 337, 338), (305, 320, 306), (305, 306, 307), (321, 322, 327, 326), (322, 323, 328, 327), (1335, 1320, 1316, 1331, 1332, 1336), (323, 324, 329, 328), (324, 325, 330, 329), (1089, 1090, 1095, 1094, 1093, 1088), (1547, 1548, 1549, 1553, 1552), (1538, 1537, 1581, 1584), (1554, 1555, 1556, 1557), (353, 335, 336, 339), (340, 341, 345, 344), (1763, 1751, 1748, 1760, 1761, 1764), (341, 342, 346, 345), (342, 343, 347, 346), (1746, 1747, 1748, 1751, 1750), (872, 825, 869, 871), (356, 357, 360, 359), (84, 133, 130, 81, 82, 85), (357, 358, 361, 360), (620, 607, 592, 591, 590, 589, 588, 577, 576, 575, 574, 571, 584, 585, 603, 602, 601), (1228, 1239, 1255), (367, 365, 364, 366), (509, 508, 535), (1583, 1582, 1568, 1570), (368, 369, 373, 372), (369, 370, 374, 373), (1793, 1788, 1789, 1790, 1795, 1794), (370, 371, 375, 374), (1586, 1619, 1595), (876, 884, 885, 886, 878, 877), (1752, 1753, 1754, 1755), (388, 396, 397, 389), (385, 410, 402), (385, 402, 394), (1368, 1376, 1343, 1342), (878, 902, 901, 900, 876, 877), (384, 393, 401), (393, 417, 416, 392), (396, 404, 405, 397), (385, 394, 386), (1603, 1611, 1585, 1586), (983, 975, 1021, 1020, 1019, 967, 974, 982), (386, 410, 385), (404, 412, 413, 405), (1818, 1819, 1820, 1821, 1813, 1812, 1811, 1810), (392, 400, 401, 393), (653, 654, 655, 656, 648, 647, 646, 645), (1124, 1125, 1126, 1127, 1119, 1118, 1117, 1116), (408, 416, 417, 409), (1826, 1827, 1828, 1829, 1821, 1820, 1819, 1818), (400, 408, 409, 401), (389, 413, 412, 388), (5, 53, 60, 16), (654, 653, 629, 630, 631, 632, 656, 655), (175, 177, 236, 235, 1440, 1381), (302, 256, 257), (424, 425, 1629, 423), (194, 921, 924, 198), (190, 188, 915, 917), (430, 433, 432, 429), (1635, 927, 926, 923), (439, 441, 440, 438), (420, 451, 450, 418), (441, 445, 444, 440), (455, 457, 456, 454), (1018, 1017, 964, 965, 966, 972, 981, 973, 967), (1168, 1139, 1137, 1167), (451, 453, 452, 450), (453, 455, 454, 452), (447, 446, 448, 449), (509, 489, 488, 508), (978, 979, 1023), (461, 473, 474, 462), (464, 465, 466, 463), (722, 731, 1909, 1908, 1898, 1897), (225, 229, 1432, 1433, 1428, 1429), (481, 482, 468, 467), (510, 490, 489, 509), (471, 472, 469, 470), (1441, 728, 730, 239, 1442), (1466, 1458, 1504, 1503, 1502, 1450, 1457, 1465), (419, 477, 478, 421), (963, 1017, 1016), (486, 485, 492), (538, 537, 484, 485, 486, 492, 501, 493, 487), (967, 1019, 1018), (542, 543, 536, 537, 538, 539, 540, 541), (316, 318, 317, 315), (508, 488, 499, 519), (971, 964, 1017, 963, 980), (536, 488, 489, 490, 483), (487, 493, 494), (495, 503, 516), (918, 916, 1630, 1631), (498, 507, 518), (282, 283, 276, 255, 254, 262, 275), (511, 510, 535), (504, 496, 517), (1455, 1454, 1475, 1483, 1476, 1464), (23, 52, 35, 24), (502, 494, 515), (244, 251, 271, 272, 261), (510, 509, 535), (1466, 1465, 1478, 1485, 1490, 1479), (18, 30, 42, 43, 31), (1692, 1716, 1705, 1693, 1681), (527, 522, 531), (767, 746, 745, 766, 773), (497, 505, 506), (521, 514, 526), (513, 520, 525), (530, 529, 535), (520, 512, 524), (25, 36, 52), (1251, 1255, 1243, 1236, 1247), (1495, 1491, 1468, 1467, 1480, 1486, 1498), (528, 532, 534), (534, 532, 535), (1225, 1248, 1254, 1255, 1226), (529, 533, 535), (529, 525, 533), (48, 39, 38, 43, 47, 52), (1483, 1487, 1498, 1496, 1488), (491, 500, 512), (485, 484, 491), (59, 14, 23, 24, 15, 60), (1481, 1498, 1482, 1462, 1461), (1702, 1703, 1696, 1675, 1674, 1682, 1695), (485, 491, 492), (1030, 1029, 1031, 1032), (314, 316, 315, 313), (1734, 1736, 1735, 1733), (1513, 1512, 1514, 1515), (551, 553, 552), (308, 309, 307, 306), (544, 558, 559), (544, 546, 548, 550, 552, 554, 556, 558), (559, 557, 555, 553, 551, 549, 547, 545), (1051, 1052, 1054, 1055), (544, 559, 545), (621, 620, 601, 606), (544, 545, 546), (836, 831, 832, 833, 838, 837), (560, 561, 564, 563), (561, 562, 565, 564), (1081, 1080, 1066, 1068), (574, 575, 579, 578), (1048, 1096, 1092, 1044, 1045, 1049), (575, 576, 580, 579), (576, 577, 581, 580), (611, 612, 617, 616, 615, 597), (105, 104, 86, 88), (587, 585, 584, 586), (606, 601, 602, 605), (588, 589, 594, 593), (117, 101, 97, 113, 114, 118), (589, 590, 595, 594), (590, 591, 596, 595), (591, 592, 597, 596), (82, 83, 93, 98, 85), (1801, 1800, 1780, 1782), (856, 857, 858, 859), (568, 578, 579, 580, 583, 582), (759, 758, 785), (840, 841, 843, 844), (607, 608, 612, 611), (608, 609, 613, 612), (609, 610, 614, 613), (467, 951, 962, 1663, 481), (386, 394, 395, 396, 388, 387), (144, 168, 167, 166, 142, 143), (628, 636, 637, 629), (625, 650, 642), (625, 642, 634), (981, 993, 1005, 1006, 994), (931, 932, 930, 929, 204, 206), (403, 404, 396, 395, 394, 402), (624, 633, 641), (633, 657, 656, 632), (636, 644, 645, 637), (625, 634, 626), (1120, 1128, 1102, 1103), (411, 412, 404, 403, 402, 410), (626, 650, 625), (644, 652, 653, 645), (1116, 1117, 1118, 1119, 1111, 1110, 1109, 1108), (632, 640, 641, 633), (1356, 1357, 1358, 1359, 1351, 1350, 1349, 1348), (648, 656, 657, 649), (874, 907, 883), (405, 406, 407, 408, 400, 399, 398, 397), (640, 648, 649, 641), (629, 653, 652, 628), (1208, 1256, 1263, 1219), (170, 169, 145, 146, 147, 148, 172, 171), (1840, 1901, 1197, 1196, 1138, 1140), (674, 673, 663, 664), (1504, 1458, 1459), (927, 1635, 1636, 1638), (1852, 1850, 1851, 1853), (671, 676, 675, 670), (672, 677, 676, 671), (432, 433, 437, 436), (682, 685, 684, 681), (1858, 1859, 1865, 1864), (660, 697, 696, 658), (1870, 1868, 1164, 1163, 1165, 1166), (685, 690, 689, 684), (703, 706, 705, 702), (1868, 1869, 1876, 1875, 1170, 1164), (693, 692, 694, 695), (697, 700, 699, 696), (698, 701, 700, 697), (700, 703, 702, 699), (1873, 1874, 658, 1841), (705, 708, 1887, 1886, 1884, 1885), (704, 703, 700, 701), (759, 739, 738, 758), (1182, 460, 1179, 1180), (707, 706, 703, 704), (1218, 1219, 1263), (717, 716, 714, 715), (714, 716, 718, 713), (949, 952, 228, 229, 225, 226), (466, 465, 470, 469, 1657, 1655), (760, 740, 739, 759), (661, 727, 728, 662), (1199, 1198, 1201, 1906, 1200), (19, 20, 12, 58, 57, 56, 4, 11), (1664, 1718, 1717), (736, 735, 742), (55, 54, 1, 2, 3, 9, 18, 10, 4), (1207, 1259, 1258), (792, 793, 786, 787, 788, 789, 790, 791), (1273, 1275, 1274, 1272), (758, 738, 749, 769), (1672, 1665, 1718, 1664, 1681), (793, 792, 747, 756, 757, 748), (786, 738, 739, 740, 733), (737, 743, 744), (745, 753, 766), (748, 757, 768), (1241, 1242, 1235, 1214, 1213, 1221, 1234), (761, 760, 785), (754, 746, 767), (1673, 1672, 1693, 1701, 1694, 1682), (1687, 1716, 1699, 1688), (752, 744, 765), (1664, 1671, 1691, 1692, 1681), (760, 759, 785), (1684, 1683, 1696, 1703, 1708, 1697), (1221, 1233, 1245, 1246, 1234), (761, 785, 774, 762, 750), (777, 772, 781), (1698, 1677, 1676, 1697, 1704), (747, 755, 756), (771, 764, 776), (763, 770, 775), (780, 779, 785), (1710, 1711, 1707, 1706), (770, 762, 774), (1689, 1700, 1716), (48, 52, 40, 33, 44), (1252, 1248, 1225, 1224, 1237, 1243, 1255), (778, 782, 784), (784, 782, 785), (1686, 1709, 1715, 1716, 1687), (779, 783, 785), (779, 775, 783), (1251, 1242, 1241, 1246, 1250, 1255), (1701, 1705, 1716, 1714, 1706), (741, 750, 762), (735, 734, 741), (1022, 1021, 976, 984, 985, 977), (1699, 1716, 1700, 1680, 1679), (735, 741, 742), (1267, 1268, 1266, 1265), (1268, 1267, 1269, 1270), (1275, 1277, 1276, 1274), (1731, 1730, 1732, 1733), (801, 803, 802), (1738, 1740, 1739, 1737), (794, 808, 809), (1042, 1041, 1040, 1087, 1086, 1085, 1098, 1097, 1052, 1051, 1065, 1056, 1043), (794, 796, 798, 800, 802, 804, 806, 808), (809, 807, 805, 803, 801, 799, 797, 795), (1799, 1798, 1802, 1803, 1797), (794, 809, 795), (794, 795, 796), (810, 811, 816, 815), (811, 812, 817, 816), (812, 813, 818, 817), (95, 96, 97, 101, 100), (1569, 1567, 1554, 1557), (569, 570, 572, 573), (1325, 1322, 1323, 1324), (827, 828, 833, 832), (828, 829, 834, 833), (829, 830, 835, 834), (1340, 1339, 1321, 1326), (1539, 1536, 1537, 1538), (1317, 1312, 1313, 1314, 1319, 1318), (845, 846, 850, 849), (1532, 1528, 1529, 1530, 1534, 1533), (846, 847, 851, 850), (847, 848, 852, 851), (1572, 1571, 1582, 1581, 1537, 1536, 1535, 1526, 1525, 1524, 1523, 1574, 1573), (564, 565, 578, 568, 567), (989, 988, 1015), (1754, 1753, 1797, 1803), (1076, 1072, 1073, 1074, 1078, 1077), (860, 861, 864, 863), (861, 862, 865, 864), (1807, 1815, 1816, 1817, 1809, 1808), (1809, 1833, 1832, 1831, 1807, 1808), (878, 886, 887, 879), (871, 869, 868, 870), (875, 900, 892), (875, 892, 884), (1830, 1838, 1805, 1804), (1362, 1363, 1355, 1354, 1353, 1361), (874, 883, 891), (883, 907, 906, 882), (886, 894, 895, 887), (875, 884, 876), (1822, 1830, 1804, 1805), (1832, 1833, 1825, 1824, 1823, 1831), (876, 900, 875), (894, 902, 903, 895), (153, 154, 155, 156, 148, 147, 146, 145), (882, 890, 891, 883), (1615, 1616, 1617, 1618, 1610, 1609, 1608, 1607), (898, 906, 907, 899), (1805, 1838, 1814), (1835, 1834, 1810, 1811, 1812, 1813, 1837, 1836), (890, 898, 899, 891), (879, 903, 902, 878), (488, 536, 543, 499), (1133, 1132, 1108, 1109, 1110, 1111, 1135, 1134), (58, 12, 13), (920, 919, 910, 911), (913, 915, 188, 187, 185, 186), (1845, 1146, 1145, 1144), (1624, 1660, 475, 476, 422, 1625), (918, 922, 921, 917), (678, 679, 683, 682), (1642, 444, 442, 1641, 930, 932), (936, 938, 937, 935), (989, 969, 968, 988), (458, 462, 1653, 1652), (944, 956, 955, 945), (1421, 1422, 1423, 1424, 709, 707), (15, 16, 60), (950, 949, 947, 948), (1430, 1894, 1909, 731, 732), (990, 970, 969, 989), (954, 961, 243, 242, 231, 230), (1684, 1676, 1722, 1721, 1720, 1668, 1675, 1683), (0, 54, 53), (966, 965, 972), (1501, 1500, 1447, 1448, 1449, 1455, 1464, 1456, 1450), (4, 56, 55), (1022, 1023, 1016, 1017, 1018, 1019, 1020, 1021), (1516, 1518, 1517, 1515), (988, 968, 979, 999), (1454, 1447, 1500, 1446, 1463), (304, 303, 258, 267, 268, 259), (1016, 968, 969, 970, 963), (967, 973, 974), (975, 983, 996), (978, 987, 998), (1484, 1485, 1478, 1457, 1456, 1464, 1477), (991, 990, 1015), (984, 976, 997), (665, 667, 1849, 1847), (756, 785, 768, 757), (982, 974, 995), (1192, 1191, 1202, 482, 471), (990, 989, 1015), (503, 502, 515, 522, 527, 516), (1464, 1476, 1488, 1489, 1477), (1712, 1716, 1704, 1697, 1708), (1007, 1002, 1011), (34, 13, 12, 33, 40), (977, 985, 986), (1001, 994, 1006), (993, 1000, 1005), (1010, 1009, 1015), (1492, 1493, 1489, 1488), (1000, 992, 1004), (758, 769, 785), (1494, 1498, 1486, 1479, 1490), (532, 528, 505, 504, 517, 523, 535), (1008, 1012, 1014), (1014, 1012, 1015), (267, 266, 289, 295, 296), (1009, 1013, 1015), (1009, 1005, 1013), (1494, 1485, 1484, 1489, 1493, 1498), (37, 41, 52, 50, 42), (971, 980, 992), (965, 964, 971), (543, 542, 497, 506, 507, 498), (279, 296, 280, 260, 259), (965, 971, 972), (1510, 1511, 1509, 1508), (1511, 1510, 1512, 1513), (72, 74, 73, 71), (67, 66, 68, 69), (1031, 1033, 1032), (1520, 1522, 1521, 1519), (1024, 1038, 1039), (1024, 1026, 1028, 1030, 1032, 1034, 1036, 1038), (1039, 1037, 1035, 1033, 1031, 1029, 1027, 1025), (120, 121, 122, 123), (1024, 1039, 1025), (136, 134, 120, 123), (1024, 1025, 1026), (1040, 1041, 1045, 1044), (362, 350, 347, 359, 360, 363), (1041, 1042, 1046, 1045), (1042, 1043, 1047, 1046), (1314, 1315, 1316, 1320, 1319), (858, 857, 840, 844), (1056, 1057, 1061, 1060), (1057, 1058, 1062, 1061), (1068, 1066, 1065, 1067), (1556, 1555, 1535, 1540), (566, 618, 614, 563, 564, 567), (1069, 1070, 1074, 1073), (1777, 1773, 1774, 1775, 1779, 1778), (1070, 1071, 1075, 1074), (605, 602, 603, 604), (1229, 1228, 1255), (351, 352, 354, 355), (1083, 1084, 1089, 1088), (1834, 1835, 1836, 1837, 1829, 1828, 1827, 1826), (1084, 1085, 1090, 1089), (1085, 1086, 1091, 1090), (1086, 1087, 1092, 1091), (595, 596, 597, 615, 600), (142, 150, 151, 152, 144, 143), (628, 652, 651, 650, 626, 627), (1306, 1303, 1304, 1305), (1107, 1115, 1116, 1108), (1104, 1129, 1121), (1104, 1121, 1113), (165, 173, 140, 139), (159, 160, 152, 151, 150, 158), (1103, 1112, 1120), (1112, 1136, 1135, 1111), (1115, 1123, 1124, 1116), (1104, 1113, 1105), (1443, 480, 479, 1662, 241, 240), (1360, 1368, 1342, 1343), (651, 652, 644, 643, 642, 650), (1844, 1902, 1903, 725, 664, 663), (1105, 1129, 1104), (1123, 1131, 1132, 1124), (779, 780, 776, 775), (397, 398, 399, 400, 392, 391, 390, 389), (1111, 1119, 1120, 1112), (413, 414, 415, 416, 408, 407, 406, 405), (1127, 1135, 1136, 1128), (140, 173, 149), (1364, 1365, 1366, 1367, 1359, 1358, 1357, 1356), (1119, 1127, 1128, 1120), (1108, 1132, 1131, 1107), (860, 848, 847, 846, 845, 830, 829, 840, 857, 856, 868, 869, 825, 822, 811, 810, 862, 861), (249, 297, 304, 260), (414, 413, 389, 390, 391, 392, 416, 415), (1138, 1196, 476, 475, 419, 421), (1152, 1151, 1141, 1142), (791, 745, 746), (1143, 1151, 1152, 1144), (423, 1629, 1628, 1627), (922, 925, 924, 921), (917, 915, 916, 918), (1150, 1154, 1153, 1149), (435, 1155, 1159, 439), (1160, 1162, 1161, 1159), (1859, 1858, 1861, 1862, 1863, 1860), (1139, 1172, 1171, 1137), (1162, 1166, 1165, 1161), (1176, 1178, 1177, 1175), (689, 686, 1869, 1868, 1870, 1871), (1407, 1413, 695, 694, 687, 688), (1644, 1622, 1620, 1643), (1172, 1174, 1173, 1171), (1174, 1176, 1175, 1173), (1168, 1167, 1169, 1170), (707, 709, 710, 708, 705, 706), (1229, 1209, 1208, 1228), (708, 1888, 1889, 1887), (1181, 1194, 1193, 1182), (464, 463, 1654, 948, 956, 1659, 474, 473, 1195, 1193, 1194, 1900, 1891, 1890, 1184, 1183), (1679, 1680, 1724), (1184, 1185, 1187, 1183), (1899, 1898, 1908, 1202, 1191), (718, 716, 721, 719, 1896, 1892), (1445, 242, 243, 227, 1431), (1230, 1210, 1209, 1229), (1191, 1192, 1189, 1190), (1736, 1738, 1737, 1735), (968, 1016, 1023, 979), (239, 240, 241, 238, 237, 1442), (503, 495, 541, 540, 539, 487, 494, 502), (1138, 1198, 1199, 1140), (1067, 1055, 1054, 1053, 1101, 1100, 1082, 1081, 1068), (278, 257, 256, 277, 284), (1206, 1205, 1212), (244, 298, 297), (1262, 1263, 1256, 1257, 1258, 1259, 1260, 1261), (1722, 1676, 1677), (1027, 1028, 1026, 1025), (1228, 1208, 1219, 1239), (792, 791, 746, 754, 755, 747), (1256, 1208, 1209, 1210, 1203), (1207, 1213, 1214), (1215, 1223, 1236), (1218, 1227, 1238), (38, 39, 32, 11, 10, 18, 31), (1231, 1230, 1255), (1224, 1216, 1237), (742, 741, 762, 770, 763, 751), (267, 296, 279, 268), (1222, 1214, 1235), (0, 7, 27, 28, 17), (419, 475, 1660, 958, 1621, 1623), (1230, 1229, 1255), (264, 263, 276, 283, 288, 277), (1682, 1694, 1706, 1707, 1695), (272, 296, 285, 273, 261), (1247, 1242, 1251), (788, 787, 734, 735, 736, 742, 751, 743, 737), (1217, 1225, 1226), (1241, 1234, 1246), (1233, 1240, 1245), (1250, 1249, 1255), (290, 291, 287, 286), (1240, 1232, 1244), (1724, 1723, 1678, 1687, 1688, 1679), (988, 999, 1015), (781, 785, 773, 766, 777), (1012, 1008, 985, 984, 997, 1003, 1015), (1248, 1252, 1254), (1254, 1252, 1255), (986, 985, 1008, 1014, 1015), (1249, 1253, 1255), (1249, 1245, 1253), (1611, 1619, 1586, 1585), (520, 524, 535, 533, 525), (1211, 1220, 1232), (1205, 1204, 1211), (303, 302, 257, 265, 266, 258), (1231, 1255, 1244, 1232, 1220), (1205, 1211, 1212), (1035, 1037, 1036, 1034), (1033, 1035, 1034, 1032), (1028, 1027, 1029, 1030), (1383, 1439, 1440, 235, 179, 178), (1271, 1273, 1272), (74, 76, 75, 73), (1264, 1278, 1279), (1264, 1266, 1268, 1270, 1272, 1274, 1276, 1278), (1279, 1277, 1275, 1273, 1271, 1269, 1267, 1265), (609, 608, 607, 620, 619, 570, 569, 571, 574, 562, 561, 560, 610), (381, 380, 365, 367), (1264, 1279, 1265), (1264, 1265, 1266), (1280, 1281, 1284, 1283), (1281, 1282, 1285, 1284), (1291, 1289, 1288, 1290), (366, 364, 351, 355), (1292, 1293, 1297, 1296), (1293, 1294, 1298, 1297), (1294, 1295, 1299, 1298), (1332, 1333, 1334, 1337, 1336), (1767, 1765, 1752, 1755), (1326, 1321, 1322, 1325), (1307, 1308, 1313, 1312), (1308, 1309, 1314, 1313), (1286, 1337, 1334, 1283, 1284, 1287), (1309, 1310, 1315, 1314), (1310, 1311, 1316, 1315), (1090, 1091, 1092, 1096, 1095), (870, 868, 856, 859), (1082, 1079, 1080, 1081), (1472, 1471, 1498), (1053, 1097, 1098, 1101), (1327, 1328, 1332, 1331), (1328, 1329, 1333, 1332), (1329, 1330, 1334, 1333), (833, 834, 835, 839, 838), (374, 375, 326, 331, 378, 377), (1590, 1614, 1613, 1612, 1588, 1589), (1347, 1355, 1356, 1348), (1344, 1369, 1361), (1344, 1361, 1353), (1128, 1136, 1103, 1102), (1605, 1606, 1598, 1597, 1596, 1604), (1343, 1352, 1360), (1352, 1376, 1375, 1351), (1355, 1363, 1364, 1356), (1344, 1353, 1345), (401, 409, 383, 384), (167, 168, 160, 159, 158, 166), (1345, 1369, 1344), (1363, 1371, 1372, 1364), (1599, 1600, 1601, 1602, 1594, 1593, 1592, 1591), (1351, 1359, 1360, 1352), (1132, 1133, 1134, 1135, 1127, 1126, 1125, 1124), (1367, 1375, 1376, 1368), (1103, 1136, 1112), (161, 162, 163, 164, 156, 155, 154, 153), (1359, 1367, 1368, 1360), (1348, 1372, 1371, 1347), (1669, 1717, 1724, 1680), (342, 341, 340, 352, 351, 364, 365, 380, 368, 358, 357, 356, 343), (659, 1903, 1902, 1901, 1840, 1842), (1393, 1392, 1382, 1383), (1021, 975, 976), (679, 1397, 1402, 683), (1406, 1410, 1409, 1405), (665, 666, 1385, 667), (675, 1863, 1862, 1857), (1387, 672, 671, 669), (1391, 1396, 1395, 1390), (678, 1860, 1863, 680, 1399, 679), (1403, 1406, 1405, 1402), (205, 206, 204, 203, 1408, 1410), (686, 687, 694, 1877, 1876, 1869), (1380, 1416, 1415, 1378), (1137, 420, 447, 1167), (1412, 1411, 1413, 1414), (1416, 1418, 1417, 1415), (1420, 1419, 1417, 1418), (1472, 1452, 1451, 1471), (1422, 1421, 1419, 1420), (217, 218, 219, 220, 1423, 1422), (498, 499, 543), (221, 220, 219, 946), (1429, 1428, 1426, 1427), (1892, 1896, 1895, 1190, 1185, 1186), (482, 1202, 1188, 468), (1433, 1432, 1434, 1435), (1473, 1453, 1452, 1472), (472, 471, 482, 481, 1663, 1658), (1379, 1441, 1442, 1381), (184, 185, 187, 1389, 1388, 1386), (1588, 1596, 1597, 1598, 1590, 1589), (483, 537, 536), (1449, 1448, 1455), (998, 1015, 999, 979, 978), (1668, 1720, 1719), (1505, 1506, 1499, 1500, 1501, 1502, 1503, 1504), (70, 72, 71, 69), (1471, 1451, 1462, 1482), (8, 1, 54, 0, 17), (59, 58, 13, 21, 22, 14), (1499, 1451, 1452, 1453, 1446), (1450, 1456, 1457), (1458, 1466, 1479), (1461, 1470, 1481), (521, 522, 515, 494, 493, 501, 514), (1474, 1473, 1498), (1467, 1459, 1480), (9, 8, 29, 37, 30, 18), (506, 535, 518, 507), (1465, 1457, 1478), (483, 490, 510, 511, 500), (1473, 1472, 1498), (1223, 1222, 1235, 1242, 1247, 1236), (922, 1634, 1637, 925), (262, 274, 286, 287, 275), (991, 1015, 1004, 992, 980), (1490, 1485, 1494), (997, 976, 975, 996, 1003), (1460, 1468, 1469), (1484, 1477, 1489), (1476, 1483, 1488), (1493, 1492, 1498), (529, 530, 526, 525), (1483, 1475, 1487), (508, 519, 535), (292, 296, 284, 277, 288), (49, 45, 22, 21, 34, 40, 52), (1491, 1495, 1497), (1497, 1495, 1498), (506, 505, 528, 534, 535), (1492, 1496, 1498), (1492, 1488, 1496), (531, 522, 521, 526, 530, 535), (281, 285, 296, 294, 286), (1454, 1463, 1475), (1448, 1447, 1454), (1262, 1261, 1216, 1224, 1225, 1217), (1238, 1255, 1239, 1219, 1218), (1448, 1454, 1455), (64, 65, 63, 62), (65, 64, 66, 67), (555, 557, 556, 554), (807, 809, 808, 806), (1514, 1516, 1515), (557, 559, 558, 556), (1507, 1521, 1522), (1507, 1509, 1511, 1513, 1515, 1517, 1519, 1521), (1522, 1520, 1518, 1516, 1514, 1512, 1510, 1508), (1540, 1535, 1536, 1539), (1507, 1522, 1508), (1067, 1065, 1051, 1055), (1507, 1508, 1509), (1523, 1524, 1529, 1528), (1524, 1525, 1530, 1529), (1525, 1526, 1531, 1530), (1329, 1328, 1327, 1339, 1338, 1288, 1289, 1304, 1292, 1282, 1281, 1280, 1330), (580, 581, 593, 598, 583), (122, 121, 102, 107), (353, 339, 338, 382, 381, 367, 366, 355, 354), (822, 825, 872, 826, 824), (102, 103, 106, 107), (1541, 1542, 1547, 1546), (1542, 1543, 1548, 1547), (1543, 1544, 1549, 1548), (111, 110, 109, 121, 120, 134, 135, 87, 77, 126, 125, 124, 112), (1100, 1099, 1079, 1082), (1565, 1553, 1549, 1561, 1562, 1566), (1558, 1559, 1562, 1561), (1559, 1560, 1563, 1562), (352, 340, 325, 324, 323, 322, 321, 371, 370, 369, 368, 380, 379, 337, 336, 335), (1570, 1568, 1567, 1569), (1571, 1560, 1559, 1558, 1544, 1543, 1542, 1541, 1527, 1526, 1535, 1555, 1554, 1567, 1568, 1582), (1690, 1689, 1716), (604, 603, 585, 587), (1572, 1573, 1576, 1575), (1573, 1574, 1577, 1576), (1105, 1113, 1114, 1115, 1107, 1106), (1107, 1131, 1130, 1129, 1105, 1106), (1101, 1098, 1099, 1100), (1590, 1598, 1599, 1591), (1587, 1612, 1604), (1587, 1604, 1596), (409, 417, 384, 383), (1122, 1123, 1115, 1114, 1113, 1121), (1586, 1595, 1603), (1595, 1619, 1618, 1594), (1598, 1606, 1607, 1599), (1587, 1596, 1588), (157, 165, 139, 140), (1130, 1131, 1123, 1122, 1121, 1129), (1588, 1612, 1587), (1606, 1614, 1615, 1607), (637, 638, 639, 640, 632, 631, 630, 629), (1594, 1602, 1603, 1595), (169, 170, 171, 172, 164, 163, 162, 161), (1610, 1618, 1619, 1611), (624, 657, 633), (645, 646, 647, 648, 640, 639, 638, 637), (1602, 1610, 1611, 1603), (1591, 1615, 1614, 1590), (738, 786, 793, 749), (1373, 1372, 1348, 1349, 1350, 1351, 1375, 1374), (1261, 1215, 1216), (1633, 1632, 1624, 1625), (1143, 426, 425, 424), (1644, 1643, 1645, 1646), (1690, 1670, 1669, 1689), (259, 260, 304), (1691, 1671, 1670, 1690), (753, 745, 791, 790, 789, 737, 744, 752), (1203, 1257, 1256), (1667, 1666, 1673), (299, 298, 245, 246, 247, 253, 262, 254, 248), (1425, 711, 709, 1424), (737, 789, 788), (1723, 1724, 1717, 1718, 1719, 1720, 1721, 1722), (803, 805, 804, 802), (1689, 1669, 1680, 1700), (1211, 1204, 1257, 1203, 1220), (1505, 1504, 1459, 1467, 1468, 1460), (1717, 1669, 1670, 1671, 1664), (1668, 1674, 1675), (1385, 1386, 1388, 1387, 669, 667), (1676, 1684, 1697), (1679, 1688, 1699), (771, 772, 765, 744, 743, 751, 764), (1692, 1691, 1716), (1685, 1677, 1698), (492, 491, 512, 520, 513, 501), (1226, 1255, 1238, 1227), (1683, 1675, 1696), (1203, 1210, 1230, 1231, 1220), (1691, 1690, 1716), (531, 535, 523, 516, 527), (511, 535, 524, 512, 500), (28, 52, 41, 29, 17), (1708, 1703, 1712), (1237, 1216, 1215, 1236, 1243), (1678, 1686, 1687), (1702, 1695, 1707), (1694, 1701, 1706), (621, 606, 605, 604, 587, 586, 573, 572, 622), (1711, 1710, 1716), (1249, 1250, 1246, 1245), (1701, 1693, 1705), (1471, 1482, 1498), (1011, 1015, 1003, 996, 1007), (782, 778, 755, 754, 767, 773, 785), (1709, 1713, 1715), (1715, 1713, 1716), (1469, 1468, 1491, 1497, 1498), (1710, 1714, 1716), (1710, 1706, 1714), (781, 772, 771, 776, 780, 785), (1240, 1244, 1255, 1253, 1245), (1672, 1681, 1693), (1666, 1665, 1672), (1023, 1022, 977, 986, 987, 978), (518, 535, 519, 499, 498), (1666, 1672, 1673), (797, 798, 796, 795), (798, 797, 799, 800), (805, 807, 806, 804), (1270, 1269, 1271, 1272), (1732, 1734, 1733), (1277, 1279, 1278, 1276), (1725, 1739, 1740), (1725, 1727, 1729, 1731, 1733, 1735, 1737, 1739), (1740, 1738, 1736, 1734, 1732, 1730, 1728, 1726), (87, 138, 88, 86), (1725, 1740, 1726), (842, 823, 824, 826), (1725, 1726, 1727), (598, 593, 594, 595, 600, 599), (1741, 1742, 1746, 1745), (1550, 1545, 1546, 1547, 1552, 1551), (1742, 1743, 1747, 1746), (1743, 1744, 1748, 1747), (338, 337, 379, 382), (853, 839, 835, 849, 850, 854), (1756, 1757, 1761, 1760), (1757, 1758, 1762, 1761), (1768, 1766, 1765, 1767), (1769, 1781, 1766, 1768), (1300, 1296, 1297, 1298, 1302, 1301), (1770, 1771, 1775, 1774), (1771, 1772, 1776, 1775), (89, 80, 79, 78, 77, 87, 86, 104, 103, 102, 121, 109, 108, 92, 91, 90), (1290, 1288, 1338, 1341), (1584, 1581, 1582, 1583), (1338, 1339, 1340, 1341), (1783, 1784, 1789, 1788), (866, 855, 852, 863, 864, 867), (1784, 1785, 1790, 1789), (1785, 1786, 1791, 1790), (1786, 1787, 1792, 1791), (1575, 1576, 1580, 1579, 1578, 1564), (1530, 1531, 1545, 1550, 1534), (1345, 1353, 1354, 1355, 1347, 1346), (1347, 1371, 1370, 1369, 1345, 1346), (1802, 1798, 1800, 1801), (1809, 1817, 1818, 1810), (1806, 1831, 1823), (1806, 1823, 1815), (649, 657, 624, 623), (893, 894, 886, 885, 884, 892), (1805, 1814, 1822), (1814, 1838, 1837, 1813), (1817, 1825, 1826, 1818), (1806, 1815, 1807), (641, 649, 623, 624), (1370, 1371, 1363, 1362, 1361, 1369), (541, 495, 496), (1382, 664, 725, 726, 1439, 1383), (1807, 1831, 1806), (1825, 1833, 1834, 1826), (887, 888, 889, 890, 882, 881, 880, 879), (1813, 1821, 1822, 1814), (903, 904, 905, 906, 898, 897, 896, 895), (1469, 1498, 1481, 1470), (1829, 1837, 1838, 1830), (1343, 1376, 1352), (895, 896, 897, 898, 890, 889, 888, 887), (252, 245, 298, 244, 261), (1821, 1829, 1830, 1822), (1810, 1834, 1833, 1809), (904, 903, 879, 880, 881, 882, 906, 905), (661, 662, 726, 725, 1903, 659), (1855, 1854, 1843, 1844), (1845, 1854, 1855, 1846), (1153, 1154, 1158, 1157), (1863, 675, 676, 680), (1853, 1851, 668, 670), (1853, 1857, 1856, 1852), (434, 435, 439, 438), (1865, 1867, 1866, 1864), (679, 1399, 1400, 1401, 1398, 1397), (1841, 1879, 1878, 1839), (1867, 1871, 1870, 1866), (1883, 1885, 1884, 1882), (1165, 1163, 443, 442, 444, 445), (1641, 1646, 1645, 934, 929, 930), (207, 174, 1380, 1412), (748, 749, 793), (1874, 1873, 1876, 1877), (1879, 1881, 1880, 1878), (1881, 1883, 1882, 1880), (1873, 1872, 1875, 1876), (692, 660, 658, 1874), (1177, 1179, 459, 458, 456, 457), (1425, 1424, 1423, 222), (1324, 1323, 1303, 1306), (1435, 1444, 732, 731, 722, 1436), (264, 256, 302, 301, 300, 248, 255, 263), (901, 902, 894, 893, 892, 900), (1908, 1909, 1894, 1893), (227, 951, 467, 468, 1188, 1893, 1894, 1430, 1431), (26, 6, 5, 25), (1658, 1663, 962, 961, 954, 953), (1898, 1899, 1895, 1896), (1187, 1185, 1190, 1189, 470, 465), (27, 7, 6, 26), (77, 78, 81, 130), (80, 89, 93, 83), (1298, 1299, 1312, 1317, 1302), (92, 108, 97, 96), (108, 109, 113, 97), (112, 124, 127, 116), (126, 77, 130, 129), (344, 345, 349, 348, 334, 330), (1142, 1197, 1901, 1902, 1844, 1843), (191, 1394, 178, 179), (181, 1394, 191, 182), (676, 677, 1399, 680), (430, 428, 1147, 1149), (189, 193, 1396, 1391), (1397, 1398, 1403, 1402), (199, 201, 1406, 1403), (174, 211, 1416, 1380), (201, 205, 1410, 1406), (215, 217, 1422, 1420), (176, 174, 207, 208), (211, 213, 1418, 1416), (213, 215, 1420, 1418), (207, 1412, 1414, 209), (461, 462, 458, 459), (946, 233, 232, 221), (223, 225, 1429, 1427), (231, 1434, 1432, 229), (1443, 729, 1907, 1906, 1201, 480), (1629, 425, 428, 427, 1630, 1628), (1381, 1442, 237, 175), (1743, 1742, 1741, 1787, 1786, 1785, 1799, 1797, 1753, 1752, 1765, 1756, 1744), (325, 340, 344, 330), (354, 352, 335, 353), (343, 356, 359, 347), (358, 368, 372, 361), (1761, 1762, 1773, 1777, 1764), (371, 321, 326, 375), (1074, 1075, 1088, 1093, 1078), (1340, 1326, 1325, 1324, 1306, 1305, 1291, 1290, 1341), (180, 179, 235, 236, 957, 910), (431, 1633, 1625, 422), (1151, 431, 422, 1141), (423, 1633, 431, 424), (424, 431, 1151, 1143), (1848, 1851, 1850, 1148, 1145, 1146), (1636, 434, 438, 1638), (1161, 1165, 445, 441), (1627, 1628, 914, 1626), (1396, 1401, 1400, 1395), (429, 427, 428, 430), (1149, 1153, 433, 430), (1159, 1161, 441, 439), (1137, 1171, 451, 420), (1873, 1841, 1839, 1872), (1167, 447, 449, 1169), (1171, 1173, 453, 451), (1175, 455, 453, 1173), (203, 209, 1414, 1413, 1407, 1408), (1177, 457, 455, 1175), (712, 1888, 708, 710), (460, 1195, 473, 461), (1187, 465, 464, 1183), (470, 1189, 1192, 471), (421, 478, 1198, 1138), (1849, 667, 669, 668, 1851, 1848), (610, 560, 563, 614), (562, 574, 578, 565), (114, 115, 116, 119, 118), (577, 588, 593, 581), (360, 361, 372, 376, 363), (592, 607, 611, 597), (911, 910, 957, 958, 1660, 1624), (1392, 674, 664, 1382), (1847, 673, 674, 665), (665, 674, 1392, 666), (1404, 691, 690, 685), (1847, 1849, 1848, 1846), (181, 184, 1386, 1384), (677, 1395, 1400, 1399), (672, 1387, 1388, 1390), (422, 476, 1196, 1197, 1142, 1141), (1398, 1401, 197, 198, 196, 195), (683, 1404, 685, 682), (1163, 1164, 1170, 1169, 449, 443), (1377, 698, 697, 660), (447, 420, 418, 446), (692, 1874, 1877, 694), (1179, 460, 461, 459), (711, 1438, 723, 712), (712, 723, 724, 1888), (732, 1444, 1445, 1431, 1430), (721, 720, 1436, 722), (231, 242, 1445, 1444, 1435, 1434), (722, 1897, 719, 721), (1145, 1148, 1147, 428, 425, 426), (659, 1905, 727, 661), (813, 814, 831, 818), (814, 827, 832, 831), (127, 128, 132, 131, 119, 116), (843, 841, 823, 842), (830, 845, 849, 835), (293, 289, 266, 265, 278, 284, 296), (848, 860, 863, 852), (862, 810, 815, 865), (850, 851, 852, 855, 854), (1379, 1381, 1440, 1439, 726, 662), (919, 192, 180, 910), (183, 192, 919, 912), (912, 919, 920, 1626), (1639, 932, 931, 928), (1143, 1144, 1145, 426), (1153, 1157, 437, 433), (1149, 1147, 1148, 1150), (1150, 1148, 1850, 1852), (917, 921, 194, 190), (23, 22, 45, 51, 52), (926, 928, 202, 200), (1156, 1155, 1157, 1158, 1861, 1858), (908, 935, 212, 176), (927, 1639, 928, 926), (928, 931, 206, 202), (939, 940, 218, 216), (929, 934, 210, 209, 203, 204), (1620, 936, 935, 908), (1620, 908, 933, 1643), (1411, 1378, 1377, 693), (1643, 933, 934, 1645), (935, 937, 214, 212), (937, 939, 216, 214), (933, 208, 210, 934), (1649, 939, 937, 938), (1653, 944, 942, 1652), (941, 940, 939, 1649), (945, 955, 233, 946), (947, 949, 226, 224), (1428, 1433, 720, 721, 716, 717), (952, 1656, 953, 954), (954, 230, 228, 952), (253, 252, 273, 281, 274, 262), (909, 959, 960, 1621), (478, 477, 479, 480, 1201, 1198), (177, 238, 959, 909), (1087, 1040, 1044, 1092), (1054, 1052, 1097, 1053), (1043, 1056, 1060, 1047), (1058, 1059, 1072, 1062), (1061, 1062, 1072, 1076, 1064), (1059, 1069, 1073, 1072), (1071, 1083, 1088, 1075), (328, 329, 330, 334, 333), (107, 106, 105, 88, 138, 137, 136, 123, 122), (1854, 1152, 1142, 1843), (1144, 1152, 1854, 1845), (1628, 1630, 916, 915, 913, 914), (678, 682, 681, 1860), (1866, 1870, 1166, 1162), (432, 436, 1637, 1634), (1631, 1630, 427, 429), (1852, 1856, 1154, 1150), (1864, 1866, 1162, 1160), (1839, 1878, 1172, 1139), (418, 1622, 1644, 446), (1872, 1168, 1170, 1875), (1878, 1880, 1174, 1172), (1882, 1176, 1174, 1880), (1884, 1178, 1176, 1882), (942, 944, 945, 943), (1182, 1193, 1195, 460), (1186, 1185, 1184, 1890), (1655, 1657, 1656, 952, 949, 950), (1190, 1895, 1899, 1191), (1140, 1199, 1200, 1840), (1330, 1280, 1283, 1334), (1282, 1292, 1296, 1285), (817, 818, 831, 836, 821), (1295, 1307, 1312, 1299), (1284, 1285, 1296, 1300, 1287), (1556, 1540, 1539, 1538, 1584, 1583, 1570, 1569, 1557), (1311, 1327, 1331, 1316), (1394, 1393, 1383, 178), (666, 1392, 1393, 1384), (1384, 1393, 1394, 181), (182, 185, 184, 181), (1856, 1861, 1158, 1154), (1390, 1395, 677, 672), (1859, 1860, 681, 1865), (1402, 1405, 1404, 683), (1378, 1415, 698, 1377), (1405, 1409, 691, 1404), (1419, 1421, 707, 704), (1380, 1378, 1411, 1412), (1415, 1417, 701, 698), (1417, 1419, 704, 701), (1411, 693, 695, 1413), (709, 711, 712, 710), (222, 234, 1437, 1425), (1425, 1437, 1438, 711), (1426, 1428, 717, 715), (1435, 1436, 720, 1433), (1907, 729, 730, 728, 727, 1905), (662, 728, 1441, 1379), (1526, 1527, 1545, 1531), (1060, 1061, 1064, 1063, 1050, 1047), (1527, 1541, 1546, 1545), (819, 815, 816, 817, 821, 820), (1544, 1558, 1561, 1549), (1560, 1571, 1564, 1563), (1775, 1776, 1788, 1793, 1779), (1571, 1572, 1575, 1564), (1574, 1523, 1528, 1577), (1576, 1577, 1528, 1532, 1580), (1621, 958, 957, 236, 177, 909), (1632, 920, 911, 1624), (1626, 920, 1632, 1627), (1627, 1632, 1633, 423), (1156, 1858, 1864, 1160), (440, 444, 1642, 1640), (1845, 1846, 1848, 1146), (194, 198, 197, 193), (1856, 1857, 1862, 1861), (189, 187, 188, 190), (1390, 1388, 1389, 1391), (1631, 1634, 922, 918), (429, 432, 1634, 1631), (195, 196, 200, 199), (1638, 1640, 1639, 927), (923, 196, 198, 924, 925, 1635), (1622, 1647, 936, 1620), (438, 440, 1640, 1638), (1409, 1410, 1408, 1407, 688, 691), (1640, 1642, 932, 1639), (1650, 1651, 941, 1649), (418, 450, 1647, 1622), (1839, 1139, 1168, 1872), (1824, 1825, 1817, 1816, 1815, 1823), (446, 1644, 1646, 448), (1647, 1648, 938, 936), (450, 452, 1648, 1647), (1648, 1650, 1649, 938), (940, 941, 942, 943, 219, 218), (454, 1650, 1648, 452), (221, 222, 1423, 220), (456, 1651, 1650, 454), (1889, 1181, 1886, 1887), (462, 474, 1659, 1653), (714, 713, 1891, 1900, 724, 723, 1438, 1437, 234, 232, 233, 955, 956, 948, 947, 224, 223, 1427, 1426, 715), (1653, 1659, 956, 944), (466, 1655, 1654, 463), (1654, 1655, 950, 948), (243, 961, 962, 951, 227), (1657, 469, 472, 1658), (1658, 953, 1656, 1657), (1623, 1661, 477, 419), (959, 238, 241, 1662, 960), (1621, 960, 1661, 1623), (1787, 1741, 1745, 1792), (1744, 1756, 1760, 1748), (1758, 1759, 1773, 1762), (345, 346, 347, 350, 349), (1790, 1791, 1792, 1796, 1795), (1759, 1770, 1774, 1773), (1772, 1783, 1788, 1776), (373, 374, 377, 376, 372), (844, 843, 842, 826, 872, 871, 870, 859, 858), (673, 1855, 1844, 663), (1846, 1855, 673, 1847), (196, 923, 926, 200), (684, 689, 1871, 1867), (912, 913, 186, 183), (1384, 1386, 1385, 666), (670, 668, 669, 671), (670, 675, 1857, 1853), (681, 684, 1867, 1865), (658, 696, 1879, 1841), (696, 699, 1881, 1879), (702, 1883, 1881, 699), (705, 1885, 1883, 702), (1886, 1181, 1182, 1180), (1888, 724, 1900, 1889), (1889, 1900, 1194, 1181), (718, 1892, 1891, 713), (1891, 1892, 1186, 1890), (1896, 719, 1897, 1898), (1842, 1904, 1905, 659), (1840, 1200, 1904, 1842)])
me_cylinder_001.polygons.foreach_set('use_smooth', [True] * 1415)
me_cylinder_001.polygons.foreach_set('material_index', [0, 0, 0, 0, 0, 0, 1, 0, 0, 0, 0, 0, 0, 0, 0, 0, 0, 0, 0, 0, 0, 0, 0, 0, 0, 0, 0, 0, 0, 0, 0, 0, 0, 0, 0, 0, 1, 0, 0, 0, 0, 0, 0, 0, 0, 0, 0, 0, 0, 1, 1, 1, 1, 1, 1, 1, 1, 1, 1, 1, 1, 1, 1, 1, 1, 1, 1, 0, 1, 1, 1, 1, 1, 1, 1, 1, 1, 1, 1, 1, 1, 1, 1, 0, 1, 1, 1, 1, 1, 1, 1, 1, 1, 1, 1, 1, 1, 1, 1, 1, 1, 1, 1, 1, 1, 1, 1, 1, 1, 1, 1, 1, 1, 1, 1, 0, 1, 1, 1, 1, 1, 1, 1, 1, 1, 1, 1, 1, 1, 1, 1, 1, 1, 1, 0, 1, 1, 1, 1, 1, 1, 1, 1, 0, 0, 1, 1, 0, 0, 0, 0, 0, 0, 1, 0, 0, 0, 0, 0, 0, 0, 0, 0, 0, 0, 0, 0, 0, 0, 0, 0, 0, 0, 0, 0, 1, 0, 0, 0, 1, 0, 0, 0, 1, 0, 0, 1, 0, 0, 1, 0, 0, 0, 0, 0, 1, 1, 1, 1, 1, 1, 1, 1, 1, 1, 1, 1, 1, 1, 1, 1, 1, 1, 1, 1, 1, 1, 1, 1, 1, 1, 1, 1, 1, 1, 1, 1, 1, 0, 1, 0, 1, 1, 1, 1, 1, 1, 1, 1, 1, 1, 1, 1, 1, 1, 1, 1, 1, 1, 0, 1, 1, 1, 1, 1, 1, 1, 1, 1, 1, 0, 1, 1, 0, 1, 1, 1, 1, 1, 1, 1, 1, 1, 0, 1, 1, 1, 1, 0, 0, 1, 1, 1, 1, 1, 0, 1, 1, 0, 1, 0, 0, 0, 0, 0, 1, 0, 0, 0, 0, 0, 1, 0, 0, 0, 0, 0, 0, 0, 0, 0, 0, 0, 0, 0, 0, 0, 0, 0, 0, 0, 0, 0, 0, 0, 0, 0, 0, 0, 0, 0, 0, 0, 0, 0, 0, 0, 1, 1, 1, 1, 1, 1, 1, 1, 1, 1, 1, 1, 1, 1, 1, 1, 1, 1, 1, 1, 1, 1, 1, 1, 1, 1, 1, 1, 1, 1, 1, 1, 1, 1, 0, 1, 1, 1, 1, 1, 1, 1, 1, 1, 1, 0, 1, 1, 1, 1, 1, 1, 1, 1, 1, 1, 1, 1, 1, 1, 1, 1, 1, 1, 0, 1, 1, 1, 0, 1, 1, 1, 1, 1, 1, 1, 1, 1, 1, 1, 1, 1, 1, 1, 1, 1, 1, 1, 0, 1, 1, 0, 1, 1, 1, 1, 0, 1, 1, 0, 0, 0, 0, 0, 0, 1, 0, 0, 0, 0, 0, 0, 0, 0, 0, 0, 0, 0, 0, 0, 0, 0, 0, 0, 0, 0, 0, 0, 0, 0, 0, 0, 0, 0, 0, 0, 0, 0, 0, 0, 0, 0, 0, 0, 0, 0, 0, 1, 1, 1, 1, 1, 1, 1, 1, 1, 1, 1, 1, 1, 1, 1, 1, 1, 1, 1, 1, 1, 1, 1, 1, 1, 1, 1, 1, 1, 1, 1, 1, 0, 1, 1, 1, 1, 1, 1, 1, 1, 1, 1, 1, 1, 1, 1, 1, 1, 1, 1, 1, 1, 1, 1, 1, 1, 1, 1, 1, 1, 0, 1, 0, 1, 1, 1, 1, 1, 1, 1, 1, 0, 1, 1, 1, 0, 1, 1, 0, 1, 0, 0, 0, 0, 0, 0, 1, 0, 0, 0, 0, 0, 0, 0, 0, 0, 0, 1, 0, 0, 1, 0, 0, 0, 0, 0, 0, 0, 0, 0, 0, 0, 0, 0, 0, 0, 0, 0, 0, 0, 0, 0, 0, 0, 0, 0, 0, 0, 1, 1, 1, 1, 1, 1, 1, 1, 1, 1, 1, 1, 1, 1, 1, 1, 1, 1, 1, 1, 1, 1, 1, 1, 1, 1, 1, 1, 0, 1, 1, 1, 1, 1, 1, 1, 1, 1, 1, 1, 1, 1, 1, 1, 1, 1, 1, 1, 1, 1, 1, 1, 1, 1, 0, 1, 1, 1, 1, 1, 1, 1, 1, 1, 0, 1, 1, 1, 0, 1, 1, 1, 1, 1, 1, 1, 1, 1, 1, 1, 1, 1, 1, 1, 1, 1, 1, 0, 1, 1, 1, 0, 1, 1, 1, 1, 0, 1, 1, 0, 1, 0, 1, 1, 0, 0, 0, 0, 0, 1, 0, 0, 0, 0, 0, 0, 0, 0, 0, 0, 0, 0, 0, 1, 0, 0, 0, 0, 0, 0, 0, 0, 0, 0, 0, 0, 0, 0, 0, 0, 0, 0, 0, 0, 0, 1, 0, 0, 0, 0, 0, 0, 1, 1, 1, 1, 1, 1, 1, 1, 1, 1, 1, 1, 1, 1, 1, 1, 1, 1, 1, 1, 1, 1, 1, 1, 1, 1, 1, 1, 1, 1, 1, 0, 1, 1, 1, 1, 1, 1, 1, 1, 1, 1, 1, 1, 1, 1, 1, 1, 1, 1, 1, 1, 1, 1, 1, 1, 1, 1, 1, 1, 0, 1, 1, 1, 0, 1, 1, 1, 1, 1, 1, 1, 1, 1, 1, 1, 1, 1, 1, 1, 0, 1, 1, 0, 1, 1, 1, 1, 1, 0, 1, 1, 1, 1, 0, 0, 0, 0, 0, 1, 0, 0, 0, 0, 0, 0, 0, 0, 0, 0, 0, 0, 0, 0, 0, 0, 1, 0, 0, 0, 0, 0, 0, 0, 0, 0, 0, 0, 0, 0, 0, 0, 0, 0, 0, 0, 0, 0, 0, 0, 0, 0, 1, 1, 1, 1, 1, 1, 1, 1, 1, 1, 1, 1, 1, 1, 1, 1, 1, 1, 1, 1, 1, 1, 1, 1, 1, 1, 1, 1, 1, 1, 1, 1, 1, 0, 1, 1, 1, 1, 1, 1, 1, 1, 1, 1, 1, 1, 1, 1, 1, 1, 1, 1, 1, 1, 1, 1, 1, 1, 1, 1, 1, 0, 1, 0, 1, 1, 1, 0, 0, 0, 0, 0, 0, 0, 1, 0, 0, 1, 0, 0, 0, 0, 0, 1, 0, 0, 0, 0, 0, 0, 0, 0, 0, 0, 0, 0, 0, 0, 0, 0, 0, 0, 1, 0, 0, 0, 0, 0, 0, 0, 0, 0, 0, 0, 0, 0, 0, 0, 0, 0, 0, 1, 1, 1, 1, 1, 1, 1, 1, 1, 1, 1, 1, 1, 1, 1, 1, 1, 1, 1, 1, 1, 1, 1, 1, 1, 1, 1, 1, 1, 1, 1, 1, 1, 1, 1, 1, 1, 1, 1, 1, 1, 1, 1, 1, 1, 1, 1, 1, 1, 1, 1, 1, 0, 1, 1, 1, 1, 1, 1, 0, 1, 1, 1, 0, 1, 1, 1, 1, 1, 1, 1, 1, 1, 1, 1, 1, 1, 1, 1, 1, 1, 1, 1, 0, 1, 1, 1, 1, 1, 1, 1, 1, 1, 0, 1, 1, 1, 0, 1, 1, 1, 0, 1, 1, 1, 1, 1, 1, 1, 1, 1, 1, 1, 1, 1, 1, 1, 1, 1, 1, 1, 1, 1, 1, 1, 1, 1, 1, 1, 1, 1, 1, 1, 1, 1, 1, 1, 1, 1, 1, 1, 1, 1, 1, 1, 1, 1, 1, 1, 1, 1, 1, 1, 1, 1, 1, 1, 1, 1, 1, 1, 1, 1, 1, 1, 1, 1, 1, 1, 1, 1, 1, 1, 1, 1, 1, 1, 1, 1, 1, 1, 1, 1, 1, 1, 1, 1, 1, 1, 1, 1, 1, 1, 1, 1, 1, 1, 1, 1, 1, 1, 1, 1, 0, 1, 1, 1, 1, 1, 1, 1, 1, 1, 1, 1, 1, 1, 0, 1, 1, 1, 1, 1, 1, 1, 1, 1, 1, 1, 1, 1, 1, 1, 1, 1, 1, 1, 1, 1, 1, 0, 1, 1, 1, 1, 1, 1, 1, 1, 1, 1, 1, 1, 1, 1, 1, 1, 1, 1, 1, 1, 1, 1, 1, 1, 1, 1, 1, 1, 1, 1, 1, 1, 1, 1, 1, 1, 1, 1, 1, 1, 1, 1, 1, 1, 1, 1, 1, 1, 1, 1, 1, 1, 1, 1, 1, 1, 1, 1, 1, 1, 1, 1, 1, 1, 1, 1, 1, 1, 1, 1, 1, 1, 1, 1, 1, 1, 1, 1, 1, 1, 1, 1, 1, 1, 1, 1, 1, 1, 1, 1, 1, 1, 1, 1, 1, 1, 1, 1, 1, 1, 1, 1, 1, 1, 1, 1, 1, 1, 1, 1, 1, 1, 1, 1, 1, 1, 1, 1, 1, 1, 1, 1, 1, 1, 1, 1, 1, 1, 1, 1, 1, 1, 1, 1, 1, 1, 1, 1, 1, 1, 1, 1, 1, 1, 1, 1])
me_cylinder_001.materials.append(mat_lamp)
me_cylinder_001.materials.append(mat_metal)
me_cylinder_001.use_remesh_preserve_volume = False
me_cylinder_001.use_remesh_preserve_attributes = False
me_cylinder_001.use_mirror_vertex_groups = False
me_cylinder_001.update()

# ---- objects
ob_empty = bpy.data.objects.new('Empty', None)
ob_cube = bpy.data.objects.new('Cube', me_cube_003)
ob_cylinder_002 = bpy.data.objects.new('Cylinder.002', me_cylinder_001)

# ---- transforms, parenting, visibility, modifiers, constraints
ob_empty.location = (0.0, 0.0, 0.0)
ob_empty.empty_image_offset = (0.0, 0.0)
ob_empty.lineart.crease_threshold = 0.0
ob_cube.location = (0.0, 0.0, 2.894)
ob_cube.scale = (2.547, 2.547, 2.547)
ob_cube.lineart.crease_threshold = 0.0
_m = ob_cube.modifiers.new('Decimate', 'DECIMATE')
_m.decimate_type = 'DISSOLVE'
_m.ratio = 0.2302
_m.angle_limit = 1.105
_m.delimit = {'NORMAL'}
_m = ob_cube.modifiers.new('Triangulate', 'TRIANGULATE')
_m = ob_cube.modifiers.new('Array', 'ARRAY')
_m.count = 5
_m.constant_offset_displace = (0.0, 0.0, 0.0)
_m.relative_offset_displace = (0.0, 0.0, 0.84)
ob_cylinder_002.location = (0.0, 0.0, 0.0)
ob_cylinder_002.rotation_euler = (0.0, 0.0, 2.356)
ob_cylinder_002.lineart.crease_threshold = 0.0
_m = ob_cylinder_002.modifiers.new('EdgeSplit', 'EDGE_SPLIT')
_m.split_angle = 0.599
_m = ob_cylinder_002.modifiers.new('Triangulate', 'TRIANGULATE')

# ---- collection membership
col_collection_1.objects.link(ob_empty)
col_collection_1.objects.link(ob_cube)
col_collection_1.objects.link(ob_cylinder_002)

# ---- scene / render settings (as saved in the file)
scene.frame_start = 1; scene.frame_end = 250; scene.frame_set(283)
scene.render.engine = 'BLENDER_EEVEE_NEXT'
scene.render.image_settings.color_mode = 'RGB'
scene.render.image_settings.compression = 90
scene.render.resolution_x = 720
scene.render.resolution_y = 655
scene.render.dither_intensity = 0.0
scene.render.bake_margin = 2
scene.render.bake_bias = 0.0
scene.cycles.use_denoising = False
scene.cycles.samples = 10
scene.cycles.sampling_pattern = 'TABULATED_SOBOL'
scene.cycles.light_sampling_threshold = 0.0
scene.cycles.use_adaptive_sampling = False
scene.cycles.use_light_tree = False
scene.cycles.blur_glossy = 0.0
scene.cycles.volume_bounces = 1
scene.cycles.pixel_filter_type = 'GAUSSIAN'
scene.cycles.sample_clamp_indirect = 0.0
scene.view_settings.view_transform = 'Standard'
bpy.context.view_layer.update()

# ---- added for rendering (the .blend has no active camera and no usable light): camera, sun
cam_auto = bpy.data.cameras.new('AutoCamera')
cam_auto.lens = 50.0
cam_auto.sensor_width = 36.0
cam_auto.clip_end = 1000.0
ob_auto_camera = bpy.data.objects.new('AutoCamera', cam_auto)
scene.collection.objects.link(ob_auto_camera)
ob_auto_camera.location = (13.629, -16.3548, 12.0863)
ob_auto_camera.rotation_euler = (1.09748, -7.21219e-08, 0.694738)
scene.camera = ob_auto_camera
light_auto_sun = bpy.data.lights.new('AutoSun', 'SUN')
light_auto_sun.energy = 3.0
light_auto_sun.angle = 0.0523599
ob_auto_sun = bpy.data.objects.new('AutoSun', light_auto_sun)
scene.collection.objects.link(ob_auto_sun)
ob_auto_sun.rotation_euler = (0.872665, 0.174533, 0.523599)
bpy.context.view_layer.update()
